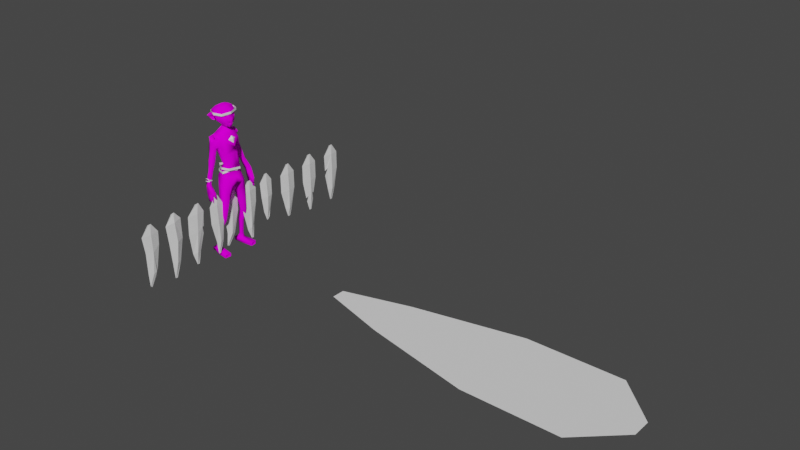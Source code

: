 # Source: Char6.blend  (saved by Blender 3.1.7; exported with 4.5.12 LTS)
import bpy
from mathutils import Matrix  # noqa: F401  (used for matrix-valued properties, if any)

bpy.ops.wm.read_factory_settings(use_empty=True)
scene = bpy.context.scene
scene.name = 'Scene'

# ---- collections
col_collection = bpy.data.collections.new('Collection'); scene.collection.children.link(col_collection)

# ---- images (referenced by path relative to the original .blend; pixels are not part of the script)
import os
ASSET_DIR = os.environ.get("B2B_ASSET_DIR", "")  # directory of the original .blend (textures are referenced by path, not embedded)
HERE = os.path.dirname(os.path.abspath(__file__))  # packed textures are extracted next to this script under _unpacked/

def load_image(name, relpath, width, height, colorspace="sRGB"):
    """Load a texture the original file referenced (path relative to the .blend, or extracted next to this script)."""
    p = next((c for c in (os.path.join(HERE, relpath), os.path.join(ASSET_DIR, relpath)) if relpath and os.path.exists(c)), "")
    if p:
        img = bpy.data.images.load(p, check_existing=True)
        img.name = name
    else:  # same state as the original file: an image datablock whose file is absent (Cycles renders it pink)
        img = bpy.data.images.new(name, width, height)
        img.source = "FILE"
        img.filepath = "//" + (relpath or name)
    img.colorspace_settings.name = colorspace
    return img
img_texmap_png = load_image('texmap.png', 'texmap.png', 1024, 1024, 'sRGB')

# ---- materials (node trees are filled in below, after node groups)
mat_material_001 = bpy.data.materials.new('Material.001')
mat_material_001.use_transparent_shadow = False
mat_material_001.roughness = 0.5
mat_material_001.specular_intensity = 0.0

# ---- material node trees
mat_material_001.use_nodes = True; mat_material_001.node_tree.nodes.clear()
_N = mat_material_001.node_tree.nodes; _L = mat_material_001.node_tree.links
n0 = _N.new('ShaderNodeOutputMaterial'); n0.name = 'Material Output'; n0.location = (300, 300)
n1 = _N.new('ShaderNodeBsdfPrincipled'); n1.name = 'Principled BSDF'; n1.location = (10, 300)
n1.distribution = 'GGX'
n1.subsurface_method = 'BURLEY'
n1.inputs[3].default_value = 1.45
n1.inputs[13].default_value = 0.0
n1.inputs[27].default_value = (0.0, 0.0, 0.0, 1.0)
n1.inputs[28].default_value = 1.0
n2 = _N.new('ShaderNodeTexImage'); n2.name = 'Image Texture'; n2.location = (-300, 600)
n2.image = img_texmap_png
_L.new(n1.outputs[0], n0.inputs[0])
_L.new(n2.outputs[0], n1.inputs[0])
n0.is_active_output = True

# ---- world
world_world = bpy.data.worlds.new('World'); scene.world = world_world
world_world.use_nodes = True; world_world.node_tree.nodes.clear()
_N = world_world.node_tree.nodes; _L = world_world.node_tree.links
n0 = _N.new('ShaderNodeOutputWorld'); n0.name = 'World Output'; n0.location = (300, 300)
n1 = _N.new('ShaderNodeBackground'); n1.name = 'Background'; n1.location = (10, 300)
n1.inputs[0].default_value = (0.05088, 0.05088, 0.05088, 1.0)
_L.new(n1.outputs[0], n0.inputs[0])
n0.is_active_output = True
world_world.color = (0.05088, 0.05088, 0.05088)
world_world.use_sun_shadow = False
world_world.sun_shadow_jitter_overblur = 0.0

# ---- meshes
me_cylinder = bpy.data.meshes.new('Cylinder')
me_cylinder.from_pydata([(0.0, 1.0, -1.0), (0.0, 1.0, 1.0), (0.866, 0.5, -1.0), (0.866, 0.5, 1.0), (0.866, -0.5, -1.0), (0.866, -0.5, 1.0), (-8.742e-08, -1.0, -1.0), (-8.742e-08, -1.0, 1.0), (-0.866, -0.5, -1.0), (-0.866, -0.5, 1.0), (-0.866, 0.5, -1.0), (-0.866, 0.5, 1.0)], [], [(0, 1, 3, 2), (2, 3, 5, 4), (4, 5, 7, 6), (6, 7, 9, 8), (3, 1, 11, 9, 7, 5), (8, 9, 11, 10), (10, 11, 1, 0), (0, 2, 4, 6, 8, 10)])
_uv = me_cylinder.uv_layers.new(name='UVMap')
_uv.uv.foreach_set('vector', [1.0, 0.5, 1.0, 1.0, 0.8333, 1.0, 0.8333, 0.5, 0.8333, 0.5, 0.8333, 1.0, 0.6667, 1.0, 0.6667, 0.5, 0.6667, 0.5, 0.6667, 1.0, 0.5, 1.0, 0.5, 0.5, 0.5, 0.5, 0.5, 1.0, 0.3333, 1.0, 0.3333, 0.5, 0.4578, 0.37, 0.25, 0.49, 0.04215, 0.37, 0.04215, 0.13, 0.25, 0.01, 0.4578, 0.13, 0.3333, 0.5, 0.3333, 1.0, 0.1667, 1.0, 0.1667, 0.5, 0.1667, 0.5, 0.1667, 1.0, -8.941e-08, 1.0, -8.941e-08, 0.5, 0.75, 0.49, 0.9578, 0.37, 0.9578, 0.13, 0.75, 0.01, 0.5422, 0.13, 0.5422, 0.37])
me_cylinder.use_remesh_fix_poles = True
me_cylinder.use_remesh_preserve_attributes = False
me_cylinder.use_mirror_vertex_groups = False
me_cylinder.update()
me_cylinder_002 = bpy.data.meshes.new('Cylinder.002')
me_cylinder_002.from_pydata([(-0.25, 9.934e-09, -1.046), (-0.25, 0.866, 0.1132), (0.2954, -4.967e-08, 0.1132), (-0.25, -0.866, 0.1132), (-0.25, 9.934e-09, 1.229)], [], [(3, 2, 0), (2, 1, 0), (3, 2, 4), (2, 1, 4)])
_uv = me_cylinder_002.uv_layers.new(name='UVMap')
_uv.uv.foreach_set('vector', [0.04215, 0.13, 0.4578, 0.13, 0.04215, 0.13, 0.4578, 0.13, 0.25, 0.49, 0.4578, 0.13, 0.04215, 0.13, 0.4578, 0.13, 0.04215, 0.13, 0.4578, 0.13, 0.25, 0.49, 0.4578, 0.13])
me_cylinder_002.use_remesh_fix_poles = True
me_cylinder_002.use_remesh_preserve_attributes = False
me_cylinder_002.use_mirror_vertex_groups = False
me_cylinder_002.update()
me_plane = bpy.data.meshes.new('Plane')
me_plane.from_pydata([(-3.06, -0.9491, 0.00567), (-3.06, 0.9491, 0.00567), (-1.06, 1.0, 0.0), (0.04063, -0.1874, 0.06052), (0.04063, 0.212, 0.06052), (-5.507, -0.3095, 0.0006094), (-5.232, 0.7095, 0.007403), (-6.693, 0.5851, -0.004866), (-6.623, 0.8436, -0.003142), (-3.06, -6.337e-15, 0.2173), (-1.06, 0.0, 0.1731), (0.04063, 0.01232, 0.06052), (-5.371, 0.1992, 0.1771), (-6.658, 0.7144, -0.004004), (-1.085, -0.9615, 0.04295), (-1.06, -0.3728, 0.1086), (-1.696, -0.9838, 0.001804)], [], [(9, 10, 2, 1), (9, 1, 6, 12), (12, 6, 8, 13), (5, 12, 13, 7), (0, 9, 12, 5), (2, 10, 11, 4), (10, 15, 14, 3, 11), (0, 16, 15, 10, 9)])
_uv = me_plane.uv_layers.new(name='UVMap')
_uv.uv.foreach_set('vector', [0.0, 0.5, 1.0, 0.5, 1.0, 1.0, 0.0, 1.0, 0.0, 0.5, 0.0, 1.0, 0.0, 1.0, 0.0, 0.5, 0.0, 0.5, 0.0, 1.0, 0.0, 1.0, 0.0, 0.5, 0.0, 0.0, 0.0, 0.5, 0.0, 0.5, 0.0, 0.0, 0.0, 0.0, 0.0, 0.5, 0.0, 0.5, 0.0, 0.0, 1.0, 1.0, 1.0, 0.5, 1.0, 0.5, 1.0, 1.0, 1.0, 0.5, 1.0, 0.3136, 1.0, 0.0, 1.0, 0.0, 1.0, 0.5, 0.0, 0.0, 0.6818, 0.0, 1.0, 0.3136, 1.0, 0.5, 0.0, 0.5])
me_plane.use_remesh_fix_poles = True
me_plane.use_remesh_preserve_attributes = False
me_plane.use_mirror_vertex_groups = False
me_plane.update()
me_plane_001 = bpy.data.meshes.new('Plane.001')
me_plane_001.from_pydata([(-1.0, -1.0, 0.0), (1.0, -1.0, 0.0), (-1.0, 1.0, 0.0), (1.0, 1.0, 0.0), (1.847, -0.1997, 0.0), (1.847, 0.1997, 0.0), (-3.266, -0.5278, 0.0), (-3.266, 0.5278, 0.0), (-4.644, -0.1339, 0.0), (-4.644, 0.1339, 0.0)], [], [(0, 1, 3, 2), (3, 1, 4, 5), (0, 2, 7, 6), (6, 7, 9, 8)])
_uv = me_plane_001.uv_layers.new(name='UVMap')
_uv.uv.foreach_set('vector', [0.0, 0.0, 1.0, 0.0, 1.0, 1.0, 0.0, 1.0, 1.0, 1.0, 1.0, 0.0, 1.0, 0.0, 1.0, 1.0, 0.0, 0.0, 0.0, 1.0, 0.0, 1.0, 0.0, 0.0, 0.0, 0.0, 0.0, 1.0, 0.0, 1.0, 0.0, 0.0])
me_plane_001.use_remesh_fix_poles = True
me_plane_001.use_remesh_preserve_attributes = False
me_plane_001.use_mirror_vertex_groups = False
me_plane_001.update()
me_torus = bpy.data.meshes.new('Torus')
me_torus.from_pydata([(0.72, 0.0, 0.2165), (0.72, 0.0, -0.2165), (0.5208, 0.6187, 0.3805), (0.5208, 0.6187, -0.05253), (6.606e-08, 0.875, 0.2165), (6.606e-08, 0.875, -0.2165), (-0.5208, 0.6187, 0.185), (-0.5208, 0.6187, -0.08403), (-0.72, 7.649e-08, 0.185), (-0.72, 7.649e-08, -0.248), (-0.5208, -0.6187, 0.2165), (-0.5208, -0.6187, -0.2165), (6.606e-08, -0.875, 0.2165), (6.606e-08, -0.875, -0.2165), (0.5208, -0.6187, 0.05594), (0.5208, -0.6187, -0.3771)], [], [(0, 2, 3, 1), (2, 4, 5, 3), (4, 6, 7, 5), (6, 8, 9, 7), (8, 10, 11, 9), (10, 12, 13, 11), (12, 14, 15, 13), (14, 0, 1, 15)])
_uv = me_torus.uv_layers.new(name='UVMap')
_uv.uv.foreach_set('vector', [0.5, 0.0, 0.625, 0.0, 0.625, 0.3333, 0.5, 0.3333, 0.625, 0.0, 0.75, 0.0, 0.75, 0.3333, 0.625, 0.3333, 0.75, 0.0, 0.875, 0.0, 0.875, 0.3333, 0.75, 0.3333, 0.875, 0.0, 1.0, 0.0, 1.0, 0.3333, 0.875, 0.3333, 0.0, 0.0, 0.125, 0.0, 0.125, 0.3333, 0.0, 0.3333, 0.125, 0.0, 0.25, 0.0, 0.25, 0.3333, 0.125, 0.3333, 0.25, 0.0, 0.375, 0.0, 0.375, 0.3333, 0.25, 0.3333, 0.375, 0.0, 0.5, 0.0, 0.5, 0.3333, 0.375, 0.3333])
me_torus.use_remesh_fix_poles = True
me_torus.use_remesh_preserve_attributes = False
me_torus.update()
me_torus_002 = bpy.data.meshes.new('Torus.002')
me_torus_002.from_pydata([(0.4944, 0.02754, 1.391), (0.4944, 0.02754, 0.9576), (0.6275, 0.1568, 1.509), (0.6275, 0.1568, 1.076), (0.06281, 0.7255, 0.8302), (0.06281, 0.7255, 0.3972), (-0.7002, 0.4911, 0.5977), (-0.7002, 0.4911, 0.1647), (-0.875, 7.649e-08, 0.2165), (-0.875, 7.649e-08, -0.2165), (-0.6187, -0.6187, 0.2165), (-0.6187, -0.6187, -0.2165), (6.606e-08, -0.875, 0.2165), (6.606e-08, -0.875, -0.2165), (0.6854, -0.5907, 0.78), (0.6854, -0.5907, 0.347), (0.5487, -0.8661, 1.501), (0.5487, -0.8661, 1.068), (-0.04081, -0.8662, 1.931), (-0.04081, -0.8662, 1.498), (-0.7818, -0.5561, 1.535), (-0.7818, -0.5561, 1.102), (-0.6134, 0.516, 0.315), (-0.6134, 0.516, -0.118), (-0.3946, 0.5603, 0.2956), (-0.3946, 0.5603, -0.1374), (0.2897, 0.1653, 1.479), (0.2897, 0.1653, 1.046)], [], [(2, 4, 5, 3), (4, 6, 7, 5), (6, 8, 9, 7), (8, 10, 11, 9), (10, 12, 13, 11), (12, 14, 15, 13), (14, 0, 1, 15), (2, 3, 17, 16), (16, 17, 19, 18), (18, 19, 21, 20), (20, 21, 23, 22), (22, 23, 25, 24), (1, 0, 26, 27)])
_uv = me_torus_002.uv_layers.new(name='UVMap')
_uv.uv.foreach_set('vector', [0.625, 0.0, 0.75, 0.0, 0.75, 0.3333, 0.625, 0.3333, 0.75, 0.0, 0.875, 0.0, 0.875, 0.3333, 0.75, 0.3333, 0.875, 0.0, 1.0, 0.0, 1.0, 0.3333, 0.875, 0.3333, 0.0, 0.0, 0.125, 0.0, 0.125, 0.3333, 0.0, 0.3333, 0.125, 0.0, 0.25, 0.0, 0.25, 0.3333, 0.125, 0.3333, 0.25, 0.0, 0.375, 0.0, 0.375, 0.3333, 0.25, 0.3333, 0.375, 0.0, 0.5, 0.0, 0.5, 0.3333, 0.375, 0.3333, 0.625, 0.0, 0.625, 0.3333, 0.625, 0.3333, 0.625, 0.0, 0.625, 0.0, 0.625, 0.3333, 0.625, 0.3333, 0.625, 0.0, 0.625, 0.0, 0.625, 0.3333, 0.625, 0.3333, 0.625, 0.0, 0.625, 0.0, 0.625, 0.3333, 0.625, 0.3333, 0.625, 0.0, 0.625, 0.0, 0.625, 0.3333, 0.625, 0.3333, 0.625, 0.0, 0.5, 0.3333, 0.5, 0.0, 0.5, 0.0, 0.5, 0.3333])
me_torus_002.use_remesh_fix_poles = True
me_torus_002.use_remesh_preserve_attributes = False
me_torus_002.update()
me_plane_002 = bpy.data.meshes.new('Plane.002')
me_plane_002.from_pydata([(-2.705, -0.933, -0.01685), (-1.06, -1.0, 0.0), (-3.414, 0.937, 0.01689), (-1.06, 1.0, 0.0), (0.04063, -0.1874, 0.06052), (0.04063, 0.212, 0.06052), (-5.073, -0.4614, -0.01186), (-5.578, 0.4656, 0.01191), (-6.697, -0.2735, 1.36e-07), (-6.697, -0.005717, 1.36e-07), (-3.06, -0.001981, 0.2229), (-1.06, 0.0, 0.1731), (0.04063, 0.01232, 0.06052), (-5.325, -0.002097, 0.1731), (-6.697, -0.1396, 1.36e-07)], [], [(10, 11, 3, 2), (11, 1, 4, 12), (10, 2, 7, 13), (13, 7, 9, 14), (6, 13, 14, 8), (0, 10, 13, 6), (3, 11, 12, 5), (0, 1, 11, 10)])
_uv = me_plane_002.uv_layers.new(name='UVMap')
_uv.uv.foreach_set('vector', [0.0, 0.5, 1.0, 0.5, 1.0, 1.0, 0.0, 1.0, 1.0, 0.5, 1.0, 0.0, 1.0, 0.0, 1.0, 0.5, 0.0, 0.5, 0.0, 1.0, 0.0, 1.0, 0.0, 0.5, 0.0, 0.5, 0.0, 1.0, 0.0, 1.0, 0.0, 0.5, 0.0, 0.0, 0.0, 0.5, 0.0, 0.5, 0.0, 0.0, 0.0, 0.0, 0.0, 0.5, 0.0, 0.5, 0.0, 0.0, 1.0, 1.0, 1.0, 0.5, 1.0, 0.5, 1.0, 1.0, 0.0, 0.0, 1.0, 0.0, 1.0, 0.5, 0.0, 0.5])
me_plane_002.use_remesh_fix_poles = True
me_plane_002.use_remesh_preserve_attributes = False
me_plane_002.use_mirror_vertex_groups = False
me_plane_002.update()
me_plane_003 = bpy.data.meshes.new('Plane.003')
me_plane_003.from_pydata([(-3.152, -0.8992, 0.1022), (-1.06, -1.0, 0.0), (-3.152, 0.8815, 0.04279), (-1.06, 1.0, 0.0), (0.04063, -0.1874, 0.06052), (0.04063, 0.212, 0.06052), (-5.325, -0.5278, 0.0), (-5.325, 0.5278, 0.0), (-6.196, -0.2713, 0.04901), (-6.55, 0.1144, 0.02237), (-3.152, 9.988e-08, 0.3251), (-1.06, 0.0, 0.1731), (0.04063, 0.01232, 0.06052), (-5.325, 0.0, 0.1731), (-6.55, -0.01946, 0.02237)], [], [(10, 11, 3, 2), (11, 1, 4, 12), (10, 2, 7, 13), (13, 7, 9, 14), (6, 13, 14, 8), (0, 10, 13, 6), (3, 11, 12, 5), (0, 1, 11, 10)])
_uv = me_plane_003.uv_layers.new(name='UVMap')
_uv.uv.foreach_set('vector', [0.0, 0.5, 1.0, 0.5, 1.0, 1.0, 0.0, 1.0, 1.0, 0.5, 1.0, 0.0, 1.0, 0.0, 1.0, 0.5, 0.0, 0.5, 0.0, 1.0, 0.0, 1.0, 0.0, 0.5, 0.0, 0.5, 0.0, 1.0, 0.0, 1.0, 0.0, 0.5, 0.0, 0.0, 0.0, 0.5, 0.0, 0.5, 0.0, 0.0, 0.0, 0.0, 0.0, 0.5, 0.0, 0.5, 0.0, 0.0, 1.0, 1.0, 1.0, 0.5, 1.0, 0.5, 1.0, 1.0, 0.0, 0.0, 1.0, 0.0, 1.0, 0.5, 0.0, 0.5])
me_plane_003.use_remesh_fix_poles = True
me_plane_003.use_remesh_preserve_attributes = False
me_plane_003.use_mirror_vertex_groups = False
me_plane_003.update()
me_plane_004 = bpy.data.meshes.new('Plane.004')
me_plane_004.from_pydata([(-3.06, -1.059, 5.797e-08), (-1.06, -1.0, 0.0), (-3.06, 0.9407, 5.797e-08), (-1.06, 1.0, 0.0), (0.04063, -0.2462, 0.06052), (0.04063, 0.1532, 0.06052), (-5.325, -0.7412, 2.086e-07), (-5.325, 0.3144, 2.086e-07), (-6.703, -0.1339, 0.0), (-6.703, 0.1339, 0.0), (-3.06, -0.05931, 0.223), (-1.06, 0.0, 0.1731), (0.04063, -0.04655, 0.06052), (-5.325, -0.2134, 0.1731), (-6.703, 0.0, 0.0)], [], [(10, 11, 3, 2), (11, 1, 4, 12), (10, 2, 7, 13), (13, 7, 9, 14), (6, 13, 14, 8), (0, 10, 13, 6), (3, 11, 12, 5), (0, 1, 11, 10)])
_uv = me_plane_004.uv_layers.new(name='UVMap')
_uv.uv.foreach_set('vector', [0.0, 0.5, 1.0, 0.5, 1.0, 1.0, 0.0, 1.0, 1.0, 0.5, 1.0, 0.0, 1.0, 0.0, 1.0, 0.5, 0.0, 0.5, 0.0, 1.0, 0.0, 1.0, 0.0, 0.5, 0.0, 0.5, 0.0, 1.0, 0.0, 1.0, 0.0, 0.5, 0.0, 0.0, 0.0, 0.5, 0.0, 0.5, 0.0, 0.0, 0.0, 0.0, 0.0, 0.5, 0.0, 0.5, 0.0, 0.0, 1.0, 1.0, 1.0, 0.5, 1.0, 0.5, 1.0, 1.0, 0.0, 0.0, 1.0, 0.0, 1.0, 0.5, 0.0, 0.5])
me_plane_004.use_remesh_fix_poles = True
me_plane_004.use_remesh_preserve_attributes = False
me_plane_004.use_mirror_vertex_groups = False
me_plane_004.update()
me_plane_005 = bpy.data.meshes.new('Plane.005')
me_plane_005.from_pydata([(-1.06, -1.111, 1.088e-07), (-3.06, 1.001, -1.292e-09), (-1.06, 0.9295, 6.894e-08), (0.04063, -0.4661, 0.06052), (0.04063, -0.04629, 0.06052), (-5.325, -0.3153, -2.077e-07), (-5.325, 0.7058, -1.739e-07), (-6.703, -0.01189, -1.193e-07), (-6.703, 0.2438, -1.075e-07), (-3.06, 0.001871, 0.223), (-1.06, -0.154, 0.1731), (0.04063, -0.261, 0.06052), (-5.325, 0.2049, 0.1731), (-6.703, 0.1173, -1.147e-07), (-2.758, -0.9766, -0.0004909), (-2.732, -0.7072, 0.09907), (-3.516, -0.8817, -2.275e-08)], [], [(9, 10, 2, 1), (10, 0, 3, 11), (9, 1, 6, 12), (12, 6, 8, 13), (5, 12, 13, 7), (2, 10, 11, 4), (16, 15, 9, 12, 5), (15, 14, 0, 10, 9)])
_uv = me_plane_005.uv_layers.new(name='UVMap')
_uv.uv.foreach_set('vector', [0.0, 0.5, 1.0, 0.5, 1.0, 1.0, 0.0, 1.0, 1.0, 0.5, 1.0, 0.0, 1.0, 0.0, 1.0, 0.5, 0.0, 0.5, 0.0, 1.0, 0.0, 1.0, 0.0, 0.5, 0.0, 0.5, 0.0, 1.0, 0.0, 1.0, 0.0, 0.5, 0.0, 0.0, 0.0, 0.5, 0.0, 0.5, 0.0, 0.0, 1.0, 1.0, 1.0, 0.5, 1.0, 0.5, 1.0, 1.0, 0.0, 0.0, 0.0, 0.2273, 0.0, 0.5, 0.0, 0.5, 0.0, 0.0, 0.0, 0.2273, 0.2329, 0.0, 1.0, 0.0, 1.0, 0.5, 0.0, 0.5])
me_plane_005.use_remesh_fix_poles = True
me_plane_005.use_remesh_preserve_attributes = False
me_plane_005.use_mirror_vertex_groups = False
me_plane_005.update()
me_plane_006 = bpy.data.meshes.new('Plane.006')
me_plane_006.from_pydata([(-3.049, -1.019, 0.0008511), (-0.722, -0.9772, 0.01367), (-3.239, 0.7304, -0.001878), (-1.045, 0.981, 0.001021), (0.1755, -0.1783, 0.06598), (0.1227, 0.2176, 0.06384), (-5.526, -0.5278, 1.518e-08), (-5.528, 0.5265, -9.137e-06), (-7.348, 0.08882, -0.0389), (-7.348, 0.3566, -0.0389), (-3.167, -0.1649, 0.3063), (-0.8527, 0.01032, 0.2608), (0.1498, 0.01969, 0.06494), (-5.541, 1.594e-14, 0.1731), (-7.348, 0.2227, -0.0389)], [], [(10, 11, 3, 2), (11, 1, 4, 12), (10, 2, 7, 13), (13, 7, 9, 14), (6, 13, 14, 8), (0, 10, 13, 6), (3, 11, 12, 5), (0, 1, 11, 10)])
_uv = me_plane_006.uv_layers.new(name='UVMap')
_uv.uv.foreach_set('vector', [0.0, 0.5, 1.0, 0.5, 1.0, 1.0, 0.0, 1.0, 1.0, 0.5, 1.0, 0.0, 1.0, 0.0, 1.0, 0.5, 0.0, 0.5, 0.0, 1.0, 0.0, 1.0, 0.0, 0.5, 0.0, 0.5, 0.0, 1.0, 0.0, 1.0, 0.0, 0.5, 0.0, 0.0, 0.0, 0.5, 0.0, 0.5, 0.0, 0.0, 0.0, 0.0, 0.0, 0.5, 0.0, 0.5, 0.0, 0.0, 1.0, 1.0, 1.0, 0.5, 1.0, 0.5, 1.0, 1.0, 0.0, 0.0, 1.0, 0.0, 1.0, 0.5, 0.0, 0.5])
me_plane_006.use_remesh_fix_poles = True
me_plane_006.use_remesh_preserve_attributes = False
me_plane_006.use_mirror_vertex_groups = False
me_plane_006.update()
me_plane_007 = bpy.data.meshes.new('Plane.007')
me_plane_007.from_pydata([(-3.06, -1.0, 0.0), (-1.06, -1.0, 0.0), (-3.06, 1.0, 0.0), (-1.06, 1.0, 0.0), (0.04063, -0.1874, 0.06052), (0.04063, 0.212, 0.06052), (-5.236, -0.4532, 0.01223), (-5.236, 0.4532, 0.01223), (-6.219, -0.1339, -3.654e-08), (-6.219, 0.1339, -3.654e-08), (-3.06, 0.0, 0.223), (-1.06, 0.0, 0.1731), (0.04063, 0.01232, 0.06052), (-5.236, -1.148e-14, 0.1609), (-6.219, -3.571e-14, -3.654e-08)], [], [(10, 11, 3, 2), (11, 1, 4, 12), (10, 2, 7, 13), (13, 7, 9, 14), (6, 13, 14, 8), (0, 10, 13, 6), (3, 11, 12, 5), (0, 1, 11, 10)])
_uv = me_plane_007.uv_layers.new(name='UVMap')
_uv.uv.foreach_set('vector', [0.0, 0.5, 1.0, 0.5, 1.0, 1.0, 0.0, 1.0, 1.0, 0.5, 1.0, 0.0, 1.0, 0.0, 1.0, 0.5, 0.0, 0.5, 0.0, 1.0, 0.0, 1.0, 0.0, 0.5, 0.0, 0.5, 0.0, 1.0, 0.0, 1.0, 0.0, 0.5, 0.0, 0.0, 0.0, 0.5, 0.0, 0.5, 0.0, 0.0, 0.0, 0.0, 0.0, 0.5, 0.0, 0.5, 0.0, 0.0, 1.0, 1.0, 1.0, 0.5, 1.0, 0.5, 1.0, 1.0, 0.0, 0.0, 1.0, 0.0, 1.0, 0.5, 0.0, 0.5])
me_plane_007.use_remesh_fix_poles = True
me_plane_007.use_remesh_preserve_attributes = False
me_plane_007.use_mirror_vertex_groups = False
me_plane_007.update()
me_plane_008 = bpy.data.meshes.new('Plane.008')
me_plane_008.from_pydata([(-3.06, -1.0, 0.0), (-1.06, -1.0, 0.0), (-3.06, 1.0, 0.0), (-1.06, 1.0, 0.0), (0.04063, -0.1874, 0.06052), (0.04063, 0.212, 0.06052), (-6.703, -0.1339, 0.0), (-6.703, 0.1339, 0.0), (-3.06, 0.0, 0.223), (-1.06, 0.0, 0.1731), (0.04063, 0.01232, 0.06052), (-5.325, 0.0, 0.1731), (-6.703, 0.0, 0.0), (-4.767, -0.5394, 0.03537), (-4.58, -0.2509, 0.1441), (-5.539, -0.4668, 0.0), (-5.539, 0.4668, 0.0), (-4.898, 0.3286, 0.104), (-5.108, 0.5731, 0.0)], [], [(8, 9, 3, 2), (9, 1, 4, 10), (11, 17, 16, 7, 12), (8, 2, 18, 17, 11), (15, 14, 11, 12, 6), (3, 9, 10, 5), (0, 1, 9, 8), (0, 8, 11, 14, 13)])
_uv = me_plane_008.uv_layers.new(name='UVMap')
_uv.uv.foreach_set('vector', [0.0, 0.5, 1.0, 0.5, 1.0, 1.0, 0.0, 1.0, 1.0, 0.5, 1.0, 0.0, 1.0, 0.0, 1.0, 0.5, 0.0, 0.5, 0.0, 0.8003, 0.0, 1.0, 0.0, 1.0, 0.0, 0.5, 0.0, 0.5, 0.0, 1.0, 0.0, 1.0, 0.0, 0.8003, 0.0, 0.5, 0.0, 0.0, 0.0, 0.1997, 0.0, 0.5, 0.0, 0.5, 0.0, 0.0, 1.0, 1.0, 1.0, 0.5, 1.0, 0.5, 1.0, 1.0, 0.0, 0.0, 1.0, 0.0, 1.0, 0.5, 0.0, 0.5, 0.0, 0.0, 0.0, 0.5, 0.0, 0.5, 0.0, 0.1997, 0.0, 0.0])
me_plane_008.use_remesh_fix_poles = True
me_plane_008.use_remesh_preserve_attributes = False
me_plane_008.use_mirror_vertex_groups = False
me_plane_008.update()
me_plane_009 = bpy.data.meshes.new('Plane.009')
me_plane_009.from_pydata([(-2.476, -0.9265, 0.02761), (-1.06, -1.0, 0.0), (-2.89, 0.7347, 0.0007869), (-1.06, 1.0, 0.0), (0.04063, -0.1874, 0.06052), (0.04063, 0.212, 0.06052), (-5.325, 0.6749, -1.437e-07), (-6.786, 0.364, -0.04394), (-6.62, 0.5729, -0.02146), (-2.985, -0.03888, 0.2261), (-1.06, 0.0, 0.1731), (0.04063, 0.01232, 0.06052), (-5.325, 0.1502, 0.1731), (-6.703, 0.4684, -0.0327), (-5.152, -0.4572, -0.004319), (-5.188, -0.2366, 0.1414), (-5.699, -0.2709, -1.468e-07)], [], [(9, 10, 3, 2), (10, 1, 4, 11), (9, 2, 6, 12), (12, 6, 8, 13), (16, 15, 12, 13, 7), (3, 10, 11, 5), (0, 1, 10, 9), (0, 9, 12, 15, 14)])
_uv = me_plane_009.uv_layers.new(name='UVMap')
_uv.uv.foreach_set('vector', [0.0, 0.5, 1.0, 0.5, 1.0, 1.0, 0.0, 1.0, 1.0, 0.5, 1.0, 0.0, 1.0, 0.0, 1.0, 0.5, 0.0, 0.5, 0.0, 1.0, 0.0, 1.0, 0.0, 0.5, 0.0, 0.5, 0.0, 1.0, 0.0, 1.0, 0.0, 0.5, 0.0, 0.0, 0.0, 0.3495, 0.0, 0.5, 0.0, 0.5, 0.0, 0.0, 1.0, 1.0, 1.0, 0.5, 1.0, 0.5, 1.0, 1.0, 0.0, 0.0, 1.0, 0.0, 1.0, 0.5, 0.0, 0.5, 0.0, 0.0, 0.0, 0.5, 0.0, 0.5, 0.0, 0.3495, 0.0, 0.0])
me_plane_009.use_remesh_fix_poles = True
me_plane_009.use_remesh_preserve_attributes = False
me_plane_009.use_mirror_vertex_groups = False
me_plane_009.update()
me_plane_010 = bpy.data.meshes.new('Plane.010')
me_plane_010.from_pydata([(-3.06, -1.0, 0.0), (-1.06, -1.0, 0.0), (-1.06, 1.0, 0.0), (0.04063, -0.1874, 0.06052), (0.04063, 0.212, 0.06052), (-5.325, -0.5278, 0.0), (-5.325, 0.5278, 0.0), (-6.703, -0.1339, -0.0788), (-6.703, 0.1339, -0.0788), (-3.06, 0.0, 0.223), (-1.06, 0.0, 0.1731), (0.04063, 0.01232, 0.06052), (-5.325, 0.0, 0.1731), (-6.703, -7.703e-08, -0.0788), (-3.465, 0.9155, 0.0), (-2.606, 0.5725, 0.1015), (-2.861, 0.9281, 0.00101)], [], [(9, 15, 14, 6, 12), (10, 1, 3, 11), (12, 6, 8, 13), (5, 12, 13, 7), (0, 9, 12, 5), (2, 10, 11, 4), (0, 1, 10, 9), (9, 10, 2, 16, 15)])
_uv = me_plane_010.uv_layers.new(name='UVMap')
_uv.uv.foreach_set('vector', [0.0, 0.5, 0.0, 0.7978, 0.0, 1.0, 0.0, 1.0, 0.0, 0.5, 1.0, 0.5, 1.0, 0.0, 1.0, 0.0, 1.0, 0.5, 0.0, 0.5, 0.0, 1.0, 0.0, 1.0, 0.0, 0.5, 0.0, 0.0, 0.0, 0.5, 0.0, 0.5, 0.0, 0.0, 0.0, 0.0, 0.0, 0.5, 0.0, 0.5, 0.0, 0.0, 1.0, 1.0, 1.0, 0.5, 1.0, 0.5, 1.0, 1.0, 0.0, 0.0, 1.0, 0.0, 1.0, 0.5, 0.0, 0.5, 0.0, 0.5, 1.0, 0.5, 1.0, 1.0, 0.2072, 1.0, 0.0, 0.7978])
me_plane_010.use_remesh_fix_poles = True
me_plane_010.use_remesh_preserve_attributes = False
me_plane_010.use_mirror_vertex_groups = False
me_plane_010.update()
me_torus_003 = bpy.data.meshes.new('Torus.003')
me_torus_003.from_pydata([(0.509, -0.04896, 0.6612), (0.509, -0.04896, 0.3392), (0.5679, 0.07415, 0.7856), (0.5679, 0.07415, 0.4636), (0.1448, 0.4433, 0.6763), (0.1448, 0.4433, 0.3544), (-0.3498, 0.2197, 0.714), (-0.3498, 0.2197, 0.392), (-0.5292, -0.04222, 0.6606), (-0.5292, -0.04222, 0.3386), (-0.343, -0.5023, 0.4767), (-0.343, -0.5023, 0.1548), (0.1163, -0.6928, 0.4492), (0.1163, -0.6928, 0.1272), (0.4079, -0.4237, 0.7663), (0.4079, -0.4237, 0.4443), (0.4749, -0.5708, 0.9834), (0.4749, -0.5708, 0.6615), (0.07044, -0.6865, 1.077), (0.07044, -0.6865, 0.7555), (-0.384, -0.3976, 1.202), (-0.384, -0.3976, 0.88), (-0.2752, 0.2383, 0.9256), (-0.2752, 0.2383, 0.6036), (-0.1125, 0.2712, 0.9112), (-0.1125, 0.2712, 0.5892), (0.4064, 0.0776, 0.7465), (0.4064, 0.0776, 0.4245)], [], [(2, 4, 5, 3), (4, 6, 7, 5), (6, 8, 9, 7), (8, 10, 11, 9), (10, 12, 13, 11), (12, 14, 15, 13), (14, 0, 1, 15), (2, 3, 17, 16), (16, 17, 19, 18), (18, 19, 21, 20), (20, 21, 23, 22), (22, 23, 25, 24), (1, 0, 26, 27)])
_uv = me_torus_003.uv_layers.new(name='UVMap')
_uv.uv.foreach_set('vector', [0.625, 0.0, 0.75, 0.0, 0.75, 0.3333, 0.625, 0.3333, 0.75, 0.0, 0.875, 0.0, 0.875, 0.3333, 0.75, 0.3333, 0.875, 0.0, 1.0, 0.0, 1.0, 0.3333, 0.875, 0.3333, 0.0, 0.0, 0.125, 0.0, 0.125, 0.3333, 0.0, 0.3333, 0.125, 0.0, 0.25, 0.0, 0.25, 0.3333, 0.125, 0.3333, 0.25, 0.0, 0.375, 0.0, 0.375, 0.3333, 0.25, 0.3333, 0.375, 0.0, 0.5, 0.0, 0.5, 0.3333, 0.375, 0.3333, 0.625, 0.0, 0.625, 0.3333, 0.625, 0.3333, 0.625, 0.0, 0.625, 0.0, 0.625, 0.3333, 0.625, 0.3333, 0.625, 0.0, 0.625, 0.0, 0.625, 0.3333, 0.625, 0.3333, 0.625, 0.0, 0.625, 0.0, 0.625, 0.3333, 0.625, 0.3333, 0.625, 0.0, 0.625, 0.0, 0.625, 0.3333, 0.625, 0.3333, 0.625, 0.0, 0.5, 0.3333, 0.5, 0.0, 0.5, 0.0, 0.5, 0.3333])
me_torus_003.use_remesh_fix_poles = True
me_torus_003.use_remesh_preserve_attributes = False
me_torus_003.update()
me_cube = bpy.data.meshes.new('Cube')
me_cube.from_pydata([(2.168, 4.219, -36.75), (0.7023, 3.363, -35.59), (2.889, 4.175, -36.74), (1.584, 3.289, -35.55), (3.308, 2.048, -31.62), (5.747, 2.263, -30.17), (-4.536, 2.421, -30.23), (-2.126, 1.993, -31.73), (1.708, 0.6978, -32.6), (-1.177, 0.6784, -32.67), (-3.17, 3.978, -10.18), (-5.123, 3.131, -10.72), (-4.432, 3.226, -9.409), (-5.614, 2.273, -20.75), (-5.559, 1.78, -23.5), (-2.447, 1.867, -23.54), (1.033, 1.071, -23.47), (1.889, 2.586, -20.73), (-5.31, 2.093, -26.55), (-5.572, 2.231, -28.3), (1.643, 2.264, -26.69), (3.913, 2.577, -28.55), (0.3799, 2.845, -27.98), (0.7036, 3.043, -19.03), (2.981, 1.96, -18.87), (-5.351, 3.043, -19.03), (-7.604, 1.862, -18.98), (0.7788, 2.99, -6.584), (3.037, 3.16, -6.758), (4.033, 3.54, -2.325), (1.769, 3.296, -2.309), (0.1901, 4.081, -6.637), (-0.7317, 3.499, -6.524), (1.96, 4.252, -2.303), (-2.843, 2.33, -9.998), (-0.74, 3.607, -14.32), (-4.096, 3.69, -14.22), (-0.2205, 3.531, -10.17), (0.03211, 2.795, -10.09), (-3.881, 1.605, -13.99), (0.1429, 2.051, -14.11), (2.636, 3.95, -6.787), (4.022, 3.826, -2.34), (-0.2738, 3.448, -17.5), (-4.444, 3.476, -17.47), (1.055, 1.936, -16.84), (-5.239, 0.8272, -16.81), (0.1963, 1.153, -16.85), (-6.342, 2.198, -16.74), (-6.225, 2.622, -14.02), (-1.393, 2.585, -28.48), (1.529, 3.163, -1.335), (1.81, 4.535, -1.359), (5.262, 4.237, -0.9655), (5.202, 3.032, -0.9477), (1.901, 4.693, 0.02969), (5.399, 3.997, 0.02969), (1.622, 3.19, 0.02969), (5.352, 3.166, 0.02969), (-6.929, 3.501, 0.02969), (-6.929, 3.501, -0.8406), (-6.365, 5.14, -0.8406), (-6.365, 5.14, 0.02969), (4.259, 1.169, -37.66), (5.039, 0.9729, -35.67), (-0.5109, 2.459, -35.26), (-0.3045, 2.606, -37.75), (3.207, 2.679, -37.71), (2.657, 1.522, -38.37), (-1.229, 1.914, -34.66), (-0.3697, 1.579, -38.5), (1.065, 1.002, -33.92), (4.142, 0.9869, -34.87), (-1.555, 1.027, -33.67), (1.281, 1.836, -34.63), (1.711, 2.087, -35.13), (-1.829, 2.393, -26.63), (-1.981, 2.707, -30.43), (1.133, 2.972, -31.85), (4.935, 3.157, -30.62), (-1.634, 5.925, -19.57), (-2.831, 5.928, -17.73), (-4.335, 5.763, -17.81), (1.542, 4.33, -28.95), (-0.7529, 4.173, -26.85), (-0.8522, 4.64, -25.41), (1.576, 5.141, -25.52), (1.562, 4.744, -26.97), (-0.8098, 5.337, -23.07), (0.6803, 5.802, -23.13), (0.1778, 3.343, -26.61), (-0.06891, 3.713, -25.18), (3.465, 3.334, -26.57), (3.763, 4.215, -26.81), (4.412, 3.87, -28.42), (3.388, 4.837, -24.69), (3.507, 4.515, -25.7), (2.68, 3.747, -25.18), (-0.383, 4.715, -22.93), (-0.7147, 3.616, -28.44), (1.534, 4.599, -22.82), (2.13, 5.354, -22.97), (0.9552, 6.731, -20.33), (1.253, 5.753, -20.01), (-1.529, 6.017, -20.25), (-1.963, 6.691, -20.45), (1.437, 6.355, -17.7), (0.7554, 6.437, -16.5), (-3.209, 6.122, -16.44), (0.3373, 6.982, -19.58), (-2.553, 6.808, -19.64), (-4.04, 6.804, -17.8), (0.7506, 6.814, -17.71), (1.159, 6.037, -19.45), (-4.307, 6.699, -16.46), (-3.203, 6.164, -15.43), (-4.139, 6.621, -15.38), (0.2449, 6.779, -16.51), (-0.4576, 6.748, -15.59), (-0.1056, 6.531, -15.61), (-5.545, 6.33, -17.82), (-3.894, 5.998, -16.6), (-4.596, 6.317, -16.6), (-5.47, 6.206, -16.67), (-4.767, 5.841, -16.66), (-4.227, 6.538, -17.37), (-5.386, 6.228, -17.41), (-4.454, 5.791, -17.5), (-3.294, 5.978, -17.43), (1.02, 0.5082, -33.55), (-1.039, 0.5166, -33.45), (7.362, 4.219, -1.016), (7.302, 3.013, -0.9984), (7.498, 3.979, -0.02103), (7.452, 3.148, -0.02103), (-1.651, 3.493, -30.86), (0.9756, 3.341, -31.83), (3.919, 3.779, -31.01), (1.302, 4.147, -29.69), (-0.909, 3.559, -30.84), (1.019, 3.447, -31.55), (3.18, 3.768, -30.95), (1.251, 4.032, -30.02), (-0.8277, 3.341, -30.76), (1.1, 3.229, -31.47), (3.262, 3.551, -30.87), (1.332, 3.815, -29.94), (-6.837, 3.767, -0.1119), (-6.837, 3.767, -0.6991), (-6.457, 4.873, -0.6991), (-6.457, 4.873, -0.1119), (7.376, 4.014, -0.8529), (7.335, 3.201, -0.8409), (7.467, 3.852, -0.1814), (7.436, 3.291, -0.1814), (-6.645, 3.757, -0.1119), (-6.645, 3.757, -0.6991), (-6.264, 4.862, -0.6991), (-6.264, 4.862, -0.1119), (7.182, 4.016, -0.8482), (7.141, 3.203, -0.8362), (7.274, 3.854, -0.1768), (7.242, 3.293, -0.1768), (5.487, 0.0, -30.26), (4.039, 0.0, -31.82), (-5.228, 0.0, -31.83), (2.791, 0.0, -32.8), (-7.227, 0.0, -23.4), (-7.495, 0.0, -20.69), (2.886, 0.0, -20.69), (1.603, 0.0, -23.42), (-8.27, 0.0, -28.38), (-7.265, 0.0, -26.85), (5.236, 0.0, -28.44), (1.049, 0.0, -17.88), (-7.074, 0.0, -17.88), (5.109, 0.0, -35.71), (4.173, 0.0, -37.73), (-5.392, 0.0, -37.7), (1.741, 0.0, -38.65), (-0.9134, 0.0, -38.75), (2.995, 0.0, -34.09), (4.23, 0.0, -35.05), (-3.031, 0.0, -38.65), (3.947, 0.0, -26.64), (2.467, 0.0, -33.61), (-5.383, 1.235, -30.36), (-5.337, 0.0, -31.52), (-7.524, 0.0, -29.03), (4.534, 0.0, -37.13), (4.617, 1.197, -37.08), (-1.196, 2.818, -36.98), (3.241, 2.695, -37.21), (1.569, 3.855, -36.38), (2.493, 3.851, -36.32), (4.824, 1.057, -36.41), (3.155, 2.487, -36.31), (4.773, 0.0, -36.47), (-0.6733, 2.683, -36.36), (-4.534, 1.129, -37.66), (-2.638, 2.213, -37.69), (-3.301, 2.108, -35.54), (-5.21, 1.48, -35.4), (-2.522, 0.9538, -33.63), (-4.405, 0.6576, -33.49), (-3.198, 1.689, -34.62), (-3.128, 0.413, -38.57), (-2.209, 1.869, -38.3), (-2.945, 2.29, -36.44), (-5.107, 1.48, -35.85), (-4.145, 1.926, -36.45), (-5.256, 1.18, -36.64), (-4.735, 0.9751, -34.07), (-2.838, 1.317, -34.14), (-5.809, 0.6409, -36.6), (-6.278, 0.4221, -36.0), (-0.08594, 2.616, -35.72), (0.7238, 3.188, -35.93), (1.367, 3.545, -36.45), (-0.1392, 2.78, -36.46), (0.2913, 2.622, -36.17), (1.077, 3.148, -36.32), (1.905, 3.595, -36.71), (0.4469, 2.914, -37.0), (-4.673, 1.374, -36.03), (-4.051, 1.773, -36.31), (-5.117, 1.151, -36.49), (-5.723, 0.6154, -36.03), (-5.578, 0.7242, -36.4), (-5.112, 1.309, -34.63), (-6.179, 0.6333, -35.53), (-6.248, 0.5073, -34.58), (-6.293, 0.4656, -34.55), (-5.74, 0.8866, -34.61), (-5.274, 0.7912, -34.47), (-5.93, 0.2765, -34.56), (-6.01, 0.2556, -34.45), (-4.592, 0.7912, -34.64), (-5.175, 0.2765, -34.85), (-5.641, 0.2556, -34.14), (-3.709, 0.4518, -34.33), (-3.845, 0.3312, -34.38), (-3.955, 0.3266, -34.21), (2.637, 0.0, -33.2), (1.364, 0.447, -33.07), (-1.108, 0.4415, -33.06), (-5.688, 0.0, -36.84), (-6.201, 0.0, -36.11), (-6.355, 0.0, -35.61), (-6.43, 0.0, -34.57), (-6.442, 0.0, -34.53), (-5.93, 0.0, -34.56), (-6.01, 0.0, -34.45), (-5.175, 0.0, -34.85), (-5.641, 0.0, -34.14), (-3.845, 0.0, -34.38), (-3.955, 0.0, -34.21), (-1.904, 0.3118, -32.63), (-2.051, 0.0, -32.62), (-2.451, 0.0, -32.44), (-3.682, 0.0, -32.27), (-2.41, 0.5692, -32.35), (-5.563, 0.0, -33.3), (-5.563, 0.2946, -33.3), (-1.404, 1.445, -34.14), (0.3115, 1.409, -34.22), (-2.824, 0.2633, -33.62), (-2.824, 0.0, -33.62), (-2.145, 0.0, -33.38), (-2.145, 0.1671, -33.38), (-3.551, 0.0, -33.64), (-3.551, 0.2828, -33.64), (-1.879, 0.0, -33.01), (-1.629, 0.2292, -33.02), (-5.698, 0.4597, -33.93), (-5.958, 0.0, -33.9), (-5.192, 0.0, -30.15)], [], [(196, 192, 2, 194), (193, 1, 3, 194), (192, 191, 0, 2), (65, 75, 3, 1), (163, 164, 4, 5), (7, 4, 8, 9), (10, 11, 12), (4, 164, 166, 8), (13, 14, 167, 168), (15, 14, 13), (169, 170, 16, 17), (18, 19, 171, 172), (20, 21, 22), (9, 245, 273, 257), (173, 163, 5, 21), (17, 23, 24), (174, 169, 24), (25, 13, 26), (27, 28, 29, 30), (31, 32, 33), (11, 34, 12), (35, 36, 10, 37), (38, 34, 39, 40), (32, 27, 30), (41, 31, 33, 42), (28, 41, 42, 29), (38, 37, 41, 28), (37, 10, 31, 41), (12, 34, 27, 32), (10, 12, 32, 31), (34, 38, 28, 27), (43, 44, 36, 35), (45, 43, 35, 40), (46, 47, 40, 39), (48, 46, 39, 49), (47, 45, 40), (44, 48, 49, 36), (19, 50, 6), (168, 175, 26), (33, 32, 30), (33, 30, 51, 52), (42, 33, 52, 53), (30, 29, 54, 51), (29, 42, 53, 54), (53, 52, 55, 56), (56, 55, 57, 58), (53, 56, 133, 131), (51, 54, 58, 57), (51, 57, 59, 60), (132, 131, 151, 152), (55, 52, 61, 62), (52, 51, 60, 61), (55, 62, 59, 57), (189, 177, 63, 190), (65, 198, 208, 201), (183, 178, 199, 206), (67, 63, 68), (206, 207, 70, 180, 183), (70, 68, 179, 180), (63, 177, 179, 68), (243, 244, 8, 166), (265, 74, 69, 264), (244, 245, 9, 8), (198, 191, 208), (182, 176, 64, 72), (192, 67, 66, 191), (190, 63, 67, 192), (74, 75, 65, 69), (71, 72, 74, 265), (66, 67, 68, 70), (49, 39, 34, 11), (36, 49, 11, 10), (18, 76, 50, 19), (25, 26, 48, 44), (24, 45, 47), (26, 175, 46, 48), (175, 174, 47), (24, 23, 43, 45), (23, 25, 44, 43), (13, 168, 26), (169, 17, 24), (15, 16, 20), (17, 15, 13), (72, 64, 75, 74), (213, 264, 69, 205), (6, 50, 77), (71, 73, 130, 129), (78, 77, 135, 136), (83, 79, 137, 138), (80, 81, 82), (77, 83, 138, 135), (79, 78, 136, 137), (84, 85, 86, 87), (85, 88, 89, 86), (85, 84, 90, 91), (22, 21, 92), (93, 94, 83, 87), (95, 96, 86), (97, 96, 95), (97, 92, 93, 96), (91, 90, 92, 97), (96, 93, 87, 86), (94, 93, 92), (88, 85, 91, 98), (84, 99, 22, 90), (100, 97, 95, 101), (101, 95, 86, 89), (102, 101, 89), (103, 100, 101, 102), (104, 98, 100, 103), (105, 88, 98, 104), (89, 88, 105), (102, 89, 105), (81, 106, 107, 108), (109, 110, 111, 112), (80, 113, 106, 81), (113, 109, 112, 106), (103, 102, 109), (103, 113, 80), (105, 110, 109), (105, 104, 80), (114, 108, 115, 116), (112, 111, 114, 117), (106, 112, 117, 107), (111, 81, 108, 114), (118, 116, 115, 119), (108, 107, 119, 115), (117, 114, 116, 118), (107, 117, 118, 119), (110, 80, 82, 120), (121, 122, 123, 124), (111, 110, 120), (125, 126, 123, 122), (127, 128, 121, 124), (128, 125, 122, 121), (126, 127, 124, 123), (120, 82, 127, 126), (81, 111, 125, 128), (82, 81, 128, 127), (111, 120, 126, 125), (104, 103, 80), (102, 105, 109), (113, 103, 109), (110, 105, 80), (6, 77, 7), (50, 99, 77), (21, 94, 92), (5, 4, 79), (4, 7, 78), (21, 5, 79), (22, 99, 50), (94, 21, 79), (7, 77, 78), (4, 78, 79), (94, 79, 83), (99, 83, 77), (14, 15, 76, 18), (76, 15, 20), (14, 18, 172, 167), (50, 76, 22), (76, 20, 22), (184, 173, 21, 20), (98, 91, 97, 100), (99, 84, 87, 83), (90, 22, 92), (40, 35, 37, 38), (71, 181, 182, 72), (16, 170, 184, 20), (17, 16, 15), (174, 24, 47), (46, 175, 47), (23, 17, 13, 25), (69, 65, 201, 205), (181, 71, 129, 185), (133, 134, 154, 153), (56, 58, 134, 133), (54, 53, 131, 132), (58, 54, 132, 134), (138, 137, 141, 142), (191, 66, 200, 208), (202, 229, 205, 201), (140, 139, 143, 144), (136, 135, 139, 140), (135, 138, 142, 139), (137, 136, 140, 141), (145, 144, 143, 146), (139, 142, 146, 143), (141, 140, 144, 145), (142, 141, 145, 146), (154, 152, 160, 162), (148, 147, 155, 156), (61, 60, 148, 149), (60, 59, 147, 148), (134, 132, 152, 154), (131, 133, 153, 151), (59, 62, 150, 147), (62, 61, 149, 150), (157, 156, 155, 158), (160, 159, 161, 162), (151, 153, 161, 159), (147, 150, 158, 155), (150, 149, 157, 158), (153, 154, 162, 161), (152, 151, 159, 160), (149, 148, 156, 157), (6, 7, 165, 187, 186), (19, 6, 186, 188, 171), (186, 187, 276), (195, 190, 192, 196), (197, 189, 190, 195), (198, 65, 216, 219), (191, 198, 193, 0), (176, 197, 195, 64), (64, 195, 196, 75), (0, 193, 194, 2), (75, 196, 194, 3), (271, 203, 204, 263), (200, 207, 206, 199), (210, 209, 202, 201, 208), (215, 209, 224, 227), (200, 66, 70, 207), (130, 73, 266, 269), (199, 211, 210, 208, 200), (248, 230, 215, 247), (218, 219, 223, 222), (65, 1, 217, 216), (193, 198, 219, 218), (1, 193, 218, 217), (223, 220, 221, 222), (217, 218, 222, 221), (219, 216, 220, 223), (216, 217, 221, 220), (228, 227, 224, 225, 226), (209, 210, 225, 224), (211, 214, 228, 226), (214, 215, 227, 228), (210, 211, 226, 225), (212, 204, 203, 213), (229, 202, 230, 231, 233), (202, 209, 215, 230), (232, 233, 234, 236), (239, 254, 252, 236), (236, 234, 237, 239), (233, 231, 235, 234), (249, 231, 230, 248), (242, 256, 254, 239), (239, 237, 240, 242), (234, 235, 238, 237), (249, 251, 235, 231), (255, 256, 242, 241), (241, 242, 240), (253, 255, 241, 238), (237, 238, 241, 240), (251, 253, 238, 235), (229, 212, 213, 205), (212, 274, 263, 204), (129, 130, 245, 244), (185, 129, 244, 243), (7, 9, 257, 261), (245, 130, 269, 273), (266, 73, 203, 271), (71, 265, 264, 73), (275, 274, 232, 250), (257, 258, 259, 260, 261), (203, 73, 264, 213), (269, 266, 267, 268), (273, 269, 268, 272), (262, 270, 271, 263), (257, 273, 272, 258), (270, 267, 266, 271), (165, 7, 261, 260), (236, 252, 250, 232), (246, 247, 215, 214), (262, 263, 274, 275), (229, 233, 232, 274, 212), (188, 186, 276), (214, 211, 199, 178, 246)])
me_cube.polygons.foreach_set('use_smooth', [0, 0, 0, 0, 1, 1, 1, 1, 1, 1, 1, 1, 1, 1, 1, 1, 1, 1, 1, 1, 1, 1, 1, 1, 1, 1, 1, 1, 1, 1, 1, 1, 1, 1, 1, 1, 1, 1, 1, 1, 1, 1, 1, 1, 1, 1, 1, 1, 1, 1, 1, 1, 1, 1, 1, 1, 1, 1, 1, 1, 1, 1, 1, 1, 1, 1, 1, 1, 1, 1, 1, 1, 1, 1, 1, 1, 1, 1, 1, 1, 1, 1, 1, 1, 1, 1, 1, 1, 1, 1, 1, 1, 1, 1, 1, 1, 1, 1, 1, 1, 1, 1, 1, 1, 1, 1, 1, 1, 1, 1, 1, 1, 1, 1, 1, 1, 1, 1, 1, 1, 1, 1, 1, 1, 1, 1, 1, 1, 1, 1, 1, 1, 1, 1, 1, 1, 1, 1, 1, 1, 1, 1, 1, 1, 1, 1, 1, 1, 1, 1, 1, 1, 1, 1, 1, 1, 1, 1, 1, 1, 1, 1, 1, 1, 1, 1, 1, 1, 1, 1, 1, 1, 1, 1, 1, 1, 1, 1, 1, 1, 1, 1, 1, 1, 1, 1, 1, 1, 1, 1, 1, 1, 1, 1, 1, 1, 1, 1, 1, 1, 1, 1, 1, 1, 1, 1, 1, 1, 1, 1, 1, 0, 1, 1, 0, 0, 1, 1, 1, 1, 1, 1, 1, 1, 0, 0, 0, 0, 0, 0, 1, 0, 1, 1, 1, 1, 1, 0, 1, 1, 1, 1, 1, 1, 1, 1, 1, 1, 1, 1, 1, 1, 1, 1, 0, 1, 1, 1, 1, 1, 1, 1, 1, 1, 1, 1, 1, 1, 1, 1, 1, 1, 1, 1, 1, 1, 1])
_uv = me_cube.uv_layers.new(name='UVMap')
_uv.uv.foreach_set('vector', [0.3686, 0.8383, 0.3696, 0.8623, 0.375, 0.5, 0.4791, 0.5, 0.4791, 0.25, 0.625, 0.25, 0.625, 0.5, 0.4791, 0.5, 0.3696, 0.8623, 0.2915, 0.8608, 0.125, 0.5, 0.375, 0.5, 0.2891, 0.8008, 0.3672, 0.8047, 0.625, 0.5, 0.875, 0.5, 0.9922, 0.418, 0.9922, 0.4688, 0.9062, 0.4766, 0.9063, 0.418, 0.7656, 0.625, 0.8555, 0.625, 0.832, 0.6797, 0.7852, 0.6797, 0.1797, 0.207, 0.125, 0.2344, 0.125, 0.1836, 0.9062, 0.4766, 0.9922, 0.4688, 0.9922, 0.5039, 0.9375, 0.5, 0.7656, 0.1016, 0.7656, 0.1797, 0.6953, 0.1797, 0.6953, 0.1016, 0.8164, 0.1797, 0.7656, 0.1797, 0.7656, 0.1016, 0.9922, 0.1016, 0.9922, 0.1797, 0.9297, 0.1797, 0.8828, 0.1016, 0.7617, 0.3047, 0.7656, 0.3477, 0.6953, 0.3477, 0.6953, 0.3047, 0.9023, 0.3047, 0.9023, 0.3477, 0.8516, 0.3477, 0.1367, 0.4414, 0.1367, 0.4613, 0.1128, 0.4613, 0.1051, 0.4414, 0.9922, 0.3477, 0.9922, 0.418, 0.9063, 0.418, 0.9023, 0.3477, 0.8828, 0.1016, 0.8594, 0.03516, 0.9219, 0.03516, 0.9922, 0.02734, 0.9922, 0.1016, 0.9219, 0.03516, 0.7812, 0.04297, 0.7656, 0.1016, 0.7344, 0.04297, 0.07422, 0.1211, 0.01562, 0.1211, 0.01562, 0.01562, 0.07422, 0.01562, 0.1797, 0.1211, 0.125, 0.1211, 0.1797, 0.01562, 0.125, 0.2344, 0.07422, 0.207, 0.125, 0.1836, 0.2227, 0.3047, 0.1797, 0.3047, 0.1797, 0.207, 0.2227, 0.207, 0.01562, 0.207, 0.07422, 0.207, 0.07422, 0.3047, 0.01562, 0.3047, 0.125, 0.1211, 0.07422, 0.1211, 0.07422, 0.01562, 0.2227, 0.1211, 0.1797, 0.1211, 0.1797, 0.01562, 0.2227, 0.01562, 0.2773, 0.1211, 0.2227, 0.1211, 0.2227, 0.01562, 0.2773, 0.01562, 0.2773, 0.207, 0.2227, 0.207, 0.2227, 0.1211, 0.2773, 0.1211, 0.2227, 0.207, 0.1797, 0.207, 0.1797, 0.1211, 0.2227, 0.1211, 0.125, 0.1836, 0.07422, 0.207, 0.07422, 0.1211, 0.125, 0.1211, 0.1797, 0.207, 0.125, 0.1836, 0.125, 0.1211, 0.1797, 0.1211, 0.07422, 0.207, 0.01562, 0.207, 0.01562, 0.1211, 0.07422, 0.1211, 0.2227, 0.375, 0.1797, 0.375, 0.1797, 0.3047, 0.2227, 0.3047, 0.2773, 0.3633, 0.2227, 0.375, 0.2227, 0.3047, 0.2773, 0.3047, 0.07422, 0.3633, 0.01562, 0.3633, 0.01562, 0.3047, 0.07422, 0.3047, 0.125, 0.3633, 0.07422, 0.3633, 0.07422, 0.3047, 0.125, 0.3047, 0.3164, 0.3633, 0.2773, 0.3633, 0.2773, 0.3047, 0.1797, 0.375, 0.125, 0.3633, 0.125, 0.3047, 0.1797, 0.3047, 0.7656, 0.3477, 0.8281, 0.3477, 0.7734, 0.3828, 0.6953, 0.1016, 0.6953, 0.01172, 0.7344, 0.04297, 0.1797, 0.01562, 0.125, 0.1211, 0.07422, 0.01562, 0.9961, 0.8047, 0.9961, 0.8867, 0.9375, 0.8867, 0.9375, 0.8047, 0.9961, 0.9961, 0.9375, 0.9961, 0.9375, 0.9531, 0.9961, 0.9375, 0.9375, 0.9961, 0.9961, 0.9961, 0.9961, 0.9375, 0.9375, 0.9531, 0.7539, 0.9766, 0.7227, 0.9766, 0.7227, 0.9219, 0.7539, 0.9219, 0.9961, 0.9375, 0.9375, 0.9531, 0.9375, 0.8945, 0.9961, 0.8945, 0.9961, 0.793, 0.9375, 0.793, 0.9375, 0.7422, 0.9961, 0.7422, 0.9961, 0.9375, 0.9961, 0.8945, 0.9961, 0.8945, 0.9961, 0.9375, 0.9375, 0.9531, 0.9961, 0.9375, 0.9961, 0.8945, 0.9375, 0.8945, 0.9375, 0.9531, 0.9375, 0.8945, 0.793, 0.8945, 0.793, 0.9102, 0.7539, 0.9219, 0.7227, 0.9219, 0.7227, 0.9219, 0.7539, 0.9219, 0.9375, 0.8945, 0.9375, 0.9531, 0.793, 0.9102, 0.793, 0.8945, 0.9375, 0.8047, 0.9375, 0.8867, 0.793, 0.8867, 0.793, 0.8047, 0.9375, 0.793, 0.793, 0.793, 0.793, 0.7422, 0.9375, 0.7422, 0.5195, 0.8638, 0.5195, 0.8984, 0.4414, 0.8984, 0.4414, 0.8638, 0.2891, 0.8008, 0.2906, 0.8251, 0.2204, 0.8385, 0.2135, 0.8004, 0.05859, 0.9102, 0.007812, 0.9102, 0.02531, 0.9408, 0.05588, 0.9201, 0.1484, 0.9883, 0.1836, 0.9648, 0.1484, 0.9609, 0.05588, 0.9201, 0.06735, 0.9563, 0.09766, 0.9609, 0.09766, 0.9102, 0.05859, 0.9102, 0.09766, 0.9609, 0.1484, 0.9609, 0.1484, 0.9102, 0.09766, 0.9102, 0.1836, 0.9648, 0.1953, 0.9102, 0.1484, 0.9102, 0.1484, 0.9609, 0.2969, 0.4613, 0.2188, 0.4613, 0.2188, 0.4414, 0.2969, 0.4414, 0.3311, 0.6766, 0.3633, 0.7148, 0.2813, 0.7134, 0.2792, 0.671, 0.2188, 0.4613, 0.1367, 0.4613, 0.1367, 0.4414, 0.2188, 0.4414, 0.2906, 0.8251, 0.2915, 0.8608, 0.2237, 0.8515, 0.5195, 0.7188, 0.5195, 0.8086, 0.4414, 0.8086, 0.4414, 0.7188, 0.3696, 0.8623, 0.3711, 0.8984, 0.293, 0.8984, 0.2915, 0.8608, 0.4336, 0.8638, 0.4336, 0.8984, 0.3711, 0.8984, 0.3696, 0.8623, 0.3633, 0.7148, 0.3672, 0.8047, 0.2891, 0.8008, 0.2813, 0.7134, 0.3516, 0.6484, 0.4336, 0.7188, 0.3633, 0.7148, 0.3311, 0.6766, 0.09766, 0.9844, 0.1484, 0.9883, 0.1484, 0.9609, 0.09766, 0.9609, 0.125, 0.3047, 0.07422, 0.3047, 0.07422, 0.207, 0.125, 0.2344, 0.1797, 0.3047, 0.125, 0.3047, 0.125, 0.2344, 0.1797, 0.207, 0.7617, 0.3047, 0.8398, 0.3047, 0.8281, 0.3477, 0.7656, 0.3477, 0.1797, 0.418, 0.125, 0.418, 0.125, 0.3633, 0.1797, 0.375, 0.2773, 0.418, 0.2773, 0.3633, 0.3164, 0.3633, 0.125, 0.418, 0.07422, 0.418, 0.07422, 0.3633, 0.125, 0.3633, 0.07422, 0.418, 0.01562, 0.418, 0.01562, 0.3633, 0.2773, 0.418, 0.2227, 0.418, 0.2227, 0.375, 0.2773, 0.3633, 0.2227, 0.418, 0.1797, 0.418, 0.1797, 0.375, 0.2227, 0.375, 0.7656, 0.1016, 0.6953, 0.1016, 0.7344, 0.04297, 0.9922, 0.1016, 0.8828, 0.1016, 0.9219, 0.03516, 0.8164, 0.1797, 0.9297, 0.1797, 0.9023, 0.3047, 0.8828, 0.1016, 0.8164, 0.1797, 0.7656, 0.1016, 0.4336, 0.7188, 0.4336, 0.8086, 0.3672, 0.8047, 0.3633, 0.7148, 0.2447, 0.6697, 0.2792, 0.671, 0.2813, 0.7134, 0.2229, 0.7019, 0.707, 0.5469, 0.75, 0.4727, 0.7617, 0.5469, 0.2188, 0.5117, 0.1367, 0.5117, 0.1367, 0.4813, 0.2187, 0.4813, 0.8086, 0.5859, 0.7617, 0.5469, 0.7617, 0.5469, 0.8086, 0.5859, 0.8164, 0.4844, 0.8555, 0.5508, 0.8555, 0.5508, 0.8164, 0.4844, 0.375, 0.5781, 0.375, 0.5039, 0.3438, 0.5039, 0.7617, 0.5469, 0.8164, 0.4844, 0.8164, 0.4844, 0.7617, 0.5469, 0.8555, 0.5508, 0.8086, 0.5859, 0.8086, 0.5859, 0.8555, 0.5508, 0.4609, 0.2734, 0.457, 0.2227, 0.5, 0.2188, 0.4961, 0.2734, 0.457, 0.2227, 0.4648, 0.1289, 0.5039, 0.125, 0.5, 0.2188, 0.457, 0.2227, 0.4609, 0.2734, 0.418, 0.2734, 0.4219, 0.2227, 0.4219, 0.332, 0.3594, 0.332, 0.3594, 0.2656, 0.5391, 0.2734, 0.5312, 0.332, 0.4961, 0.332, 0.4961, 0.2734, 0.543, 0.1914, 0.543, 0.2344, 0.5, 0.2188, 0.582, 0.2227, 0.543, 0.2344, 0.543, 0.1914, 0.582, 0.2227, 0.582, 0.2773, 0.5391, 0.2734, 0.543, 0.2344, 0.4219, 0.2227, 0.418, 0.2734, 0.3594, 0.2656, 0.3594, 0.2188, 0.543, 0.2344, 0.5391, 0.2734, 0.4961, 0.2734, 0.5, 0.2188, 0.5312, 0.332, 0.5391, 0.2734, 0.582, 0.2773, 0.4648, 0.1289, 0.457, 0.2227, 0.4219, 0.2227, 0.4258, 0.125, 0.4609, 0.2734, 0.457, 0.332, 0.4219, 0.332, 0.418, 0.2734, 0.582, 0.1289, 0.582, 0.2227, 0.543, 0.1914, 0.543, 0.125, 0.543, 0.125, 0.543, 0.1914, 0.5, 0.2188, 0.5039, 0.125, 0.5391, 0.01562, 0.543, 0.125, 0.5039, 0.125, 0.582, 0.01562, 0.582, 0.1289, 0.543, 0.125, 0.5391, 0.01562, 0.4297, 0.01562, 0.4258, 0.125, 0.3594, 0.1211, 0.3594, 0.01562, 0.4727, 0.01562, 0.4648, 0.1289, 0.4258, 0.125, 0.4297, 0.01562, 0.5039, 0.125, 0.4648, 0.1289, 0.4727, 0.01562, 0.5391, 0.01562, 0.5039, 0.125, 0.4727, 0.01562, 0.375, 0.5039, 0.4297, 0.5039, 0.4297, 0.4648, 0.375, 0.4648, 0.6328, 0.5352, 0.5703, 0.5352, 0.5703, 0.4609, 0.6328, 0.4609, 0.375, 0.5781, 0.4297, 0.5781, 0.4297, 0.5039, 0.375, 0.5039, 0.6562, 0.5352, 0.6328, 0.5352, 0.6328, 0.4609, 0.6562, 0.4609, 0.6562, 0.5664, 0.6328, 0.5664, 0.6328, 0.5352, 0.4297, 0.5977, 0.4297, 0.5781, 0.375, 0.5781, 0.5703, 0.5664, 0.5703, 0.5352, 0.6328, 0.5352, 0.4844, 0.6016, 0.4453, 0.6016, 0.4453, 0.5742, 0.5703, 0.4141, 0.5391, 0.4141, 0.5391, 0.3672, 0.5703, 0.3672, 0.6328, 0.4609, 0.5703, 0.4609, 0.5703, 0.4141, 0.6328, 0.4141, 0.6562, 0.4609, 0.6328, 0.4609, 0.6328, 0.4141, 0.6562, 0.4141, 0.5703, 0.4609, 0.5391, 0.4609, 0.5391, 0.4141, 0.5703, 0.4141, 0.6328, 0.3672, 0.5703, 0.3672, 0.5703, 0.3477, 0.6328, 0.3477, 0.375, 0.4648, 0.4297, 0.4648, 0.4297, 0.418, 0.375, 0.418, 0.6328, 0.4141, 0.5703, 0.4141, 0.5703, 0.3672, 0.6328, 0.3672, 0.6562, 0.4141, 0.6328, 0.4141, 0.6328, 0.3672, 0.6562, 0.3672, 0.4844, 0.5742, 0.4453, 0.5742, 0.4453, 0.4766, 0.4844, 0.4766, 0.4453, 0.4062, 0.4844, 0.4062, 0.4844, 0.418, 0.4453, 0.418, 0.5039, 0.4766, 0.4844, 0.5742, 0.4844, 0.4766, 0.5039, 0.4609, 0.4844, 0.4609, 0.4844, 0.418, 0.5039, 0.418, 0.3438, 0.4961, 0.3633, 0.4961, 0.3594, 0.4648, 0.3438, 0.4648, 0.5234, 0.4609, 0.5039, 0.4609, 0.5039, 0.418, 0.5234, 0.418, 0.4844, 0.4609, 0.4453, 0.4609, 0.4453, 0.418, 0.4844, 0.418, 0.4844, 0.4766, 0.4453, 0.4766, 0.4453, 0.4609, 0.4844, 0.4609, 0.5234, 0.4766, 0.5039, 0.4766, 0.5039, 0.4609, 0.5234, 0.4609, 0.3438, 0.5039, 0.375, 0.5039, 0.3633, 0.4961, 0.3438, 0.4961, 0.5039, 0.4766, 0.4844, 0.4766, 0.4844, 0.4609, 0.5039, 0.4609, 0.375, 0.5977, 0.4297, 0.5977, 0.375, 0.5781, 0.6328, 0.5664, 0.5703, 0.5664, 0.6328, 0.5352, 0.6562, 0.5352, 0.6562, 0.5664, 0.6328, 0.5352, 0.4844, 0.5742, 0.4844, 0.6016, 0.4453, 0.5742, 0.707, 0.5469, 0.7617, 0.5469, 0.7656, 0.6172, 0.75, 0.4727, 0.7773, 0.4766, 0.7617, 0.5469, 0.582, 0.332, 0.5312, 0.332, 0.582, 0.2773, 0.8984, 0.5508, 0.8555, 0.6172, 0.8555, 0.5508, 0.8555, 0.6172, 0.7656, 0.6172, 0.8086, 0.5859, 0.8906, 0.4844, 0.8984, 0.5508, 0.8555, 0.5508, 0.7656, 0.4492, 0.7773, 0.4766, 0.75, 0.4727, 0.8516, 0.4844, 0.8906, 0.4844, 0.8555, 0.5508, 0.7656, 0.6172, 0.7617, 0.5469, 0.8086, 0.5859, 0.8555, 0.6172, 0.8086, 0.5859, 0.8555, 0.5508, 0.8516, 0.4844, 0.8555, 0.5508, 0.8164, 0.4844, 0.7773, 0.4766, 0.8164, 0.4844, 0.7617, 0.5469, 0.7656, 0.1797, 0.8164, 0.1797, 0.8398, 0.3047, 0.7617, 0.3047, 0.8398, 0.3047, 0.8164, 0.1797, 0.9023, 0.3047, 0.7656, 0.1797, 0.7617, 0.3047, 0.6953, 0.3047, 0.6953, 0.1797, 0.8281, 0.3477, 0.8398, 0.3047, 0.8516, 0.3477, 0.8398, 0.3047, 0.9023, 0.3047, 0.8516, 0.3477, 0.9922, 0.3047, 0.9922, 0.3477, 0.9023, 0.3477, 0.9023, 0.3047, 0.4258, 0.125, 0.4219, 0.2227, 0.3594, 0.2188, 0.3594, 0.1211, 0.457, 0.332, 0.4609, 0.2734, 0.4961, 0.2734, 0.4961, 0.332, 0.418, 0.2734, 0.4219, 0.332, 0.3594, 0.2656, 0.2773, 0.3047, 0.2227, 0.3047, 0.2227, 0.207, 0.2773, 0.207, 0.4414, 0.6367, 0.5195, 0.6585, 0.5195, 0.7188, 0.4414, 0.7188, 0.9297, 0.1797, 0.9922, 0.1797, 0.9922, 0.3047, 0.9023, 0.3047, 0.8828, 0.1016, 0.9297, 0.1797, 0.8164, 0.1797, 0.3477, 0.418, 0.2773, 0.418, 0.3164, 0.3633, 0.07422, 0.3633, 0.07422, 0.418, 0.01562, 0.3633, 0.8594, 0.03516, 0.8828, 0.1016, 0.7656, 0.1016, 0.7812, 0.04297, 0.2813, 0.7134, 0.2891, 0.8008, 0.2135, 0.8004, 0.2229, 0.7019, 0.3159, 0.5587, 0.2188, 0.5117, 0.2187, 0.4813, 0.2969, 0.4813, 0.9961, 0.793, 0.9961, 0.7422, 0.9961, 0.7422, 0.9961, 0.793, 0.9961, 0.793, 0.9961, 0.7422, 0.9961, 0.7422, 0.9961, 0.793, 0.7539, 0.9219, 0.7227, 0.9219, 0.7227, 0.9219, 0.7539, 0.9219, 0.9961, 0.8945, 0.9961, 0.9375, 0.9961, 0.9375, 0.9961, 0.8945, 0.8164, 0.4844, 0.8555, 0.5508, 0.8555, 0.5508, 0.8164, 0.4844, 0.2915, 0.8608, 0.293, 0.8984, 0.2348, 0.8984, 0.2268, 0.8668, 0.1926, 0.7803, 0.1984, 0.6905, 0.2229, 0.7019, 0.2135, 0.8004, 0.8086, 0.5859, 0.7617, 0.5469, 0.7617, 0.5469, 0.8086, 0.5859, 0.8086, 0.5859, 0.7617, 0.5469, 0.7617, 0.5469, 0.8086, 0.5859, 0.7617, 0.5469, 0.8164, 0.4844, 0.8164, 0.4844, 0.7617, 0.5469, 0.8555, 0.5508, 0.8086, 0.5859, 0.8086, 0.5859, 0.8555, 0.5508, 0.8555, 0.5508, 0.8086, 0.5859, 0.7617, 0.5469, 0.8164, 0.4844, 0.7617, 0.5469, 0.8164, 0.4844, 0.8164, 0.4844, 0.7617, 0.5469, 0.8555, 0.5508, 0.8086, 0.5859, 0.8086, 0.5859, 0.8555, 0.5508, 0.8164, 0.4844, 0.8555, 0.5508, 0.8555, 0.5508, 0.8164, 0.4844, 0.9961, 0.8945, 0.9961, 0.9375, 0.9961, 0.9375, 0.9961, 0.8945, 0.793, 0.9102, 0.793, 0.8945, 0.793, 0.8945, 0.793, 0.9102, 0.793, 0.8047, 0.793, 0.8867, 0.793, 0.8867, 0.793, 0.8047, 0.793, 0.9102, 0.793, 0.8945, 0.793, 0.8945, 0.793, 0.9102, 0.9961, 0.8945, 0.9961, 0.9375, 0.9961, 0.9375, 0.9961, 0.8945, 0.9961, 0.9375, 0.9961, 0.8945, 0.9961, 0.8945, 0.9961, 0.9375, 0.793, 0.7422, 0.793, 0.793, 0.793, 0.793, 0.793, 0.7422, 0.793, 0.8945, 0.793, 0.9102, 0.793, 0.9102, 0.793, 0.8945, 0.793, 0.8047, 0.793, 0.8867, 0.7852, 0.8867, 0.7852, 0.8047, 0.7539, 0.9219, 0.7227, 0.9219, 0.7227, 0.8867, 0.7539, 0.8867, 0.9961, 0.9375, 0.9961, 0.8945, 0.9961, 0.8945, 0.9961, 0.9375, 0.793, 0.7422, 0.793, 0.793, 0.793, 0.793, 0.793, 0.7422, 0.793, 0.8945, 0.793, 0.9102, 0.793, 0.9102, 0.793, 0.8945, 0.9961, 0.793, 0.9961, 0.7422, 0.9961, 0.7422, 0.9961, 0.793, 0.7539, 0.9219, 0.7227, 0.9219, 0.7227, 0.9219, 0.7539, 0.9219, 0.793, 0.8047, 0.793, 0.8867, 0.793, 0.8867, 0.793, 0.8047, 0.7734, 0.3828, 0.7578, 0.4258, 0.6953, 0.418, 0.6953, 0.3971, 0.7177, 0.3828, 0.7656, 0.3477, 0.7734, 0.3828, 0.7177, 0.3828, 0.6953, 0.3681, 0.6953, 0.3477, 0.7177, 0.3828, 0.6953, 0.3971, 0.6953, 0.3895, 0.4336, 0.8408, 0.4336, 0.8638, 0.3696, 0.8623, 0.3686, 0.8383, 0.5195, 0.8408, 0.5195, 0.8638, 0.4414, 0.8638, 0.4414, 0.8408, 0.2906, 0.8251, 0.2891, 0.8008, 0.2891, 0.8008, 0.2901, 0.826, 0.2915, 0.8608, 0.2906, 0.8251, 0.4791, 0.25, 0.375, 0.25, 0.5195, 0.8086, 0.5195, 0.8408, 0.4414, 0.8408, 0.4414, 0.8086, 0.4336, 0.8086, 0.4336, 0.8408, 0.3686, 0.8383, 0.3672, 0.8047, 0.375, 0.25, 0.4791, 0.25, 0.4791, 0.5, 0.375, 0.5, 0.3672, 0.8047, 0.3686, 0.8383, 0.4791, 0.5, 0.625, 0.5, 0.0256, 0.5083, 0.06641, 0.4684, 0.04589, 0.5168, 0.02479, 0.5378, 0.05802, 0.9712, 0.06735, 0.9563, 0.05588, 0.9201, 0.02531, 0.9408, 0.2037, 0.8397, 0.1956, 0.8216, 0.1913, 0.8027, 0.2135, 0.8004, 0.2204, 0.8385, 0.1309, 0.841, 0.1599, 0.8298, 0.1654, 0.8289, 0.1309, 0.841, 0.05802, 0.9712, 0.09766, 0.9844, 0.09766, 0.9609, 0.06735, 0.9563, 0.1367, 0.4813, 0.1367, 0.5117, 0.09319, 0.5114, 0.09712, 0.4813, 0.207, 0.8981, 0.2048, 0.885, 0.2087, 0.8654, 0.2268, 0.8668, 0.2348, 0.8984, 0.1146, 0.8015, 0.1227, 0.8012, 0.1309, 0.841, 0.1309, 0.841, 0.4791, 0.25, 0.2901, 0.826, 0.2905, 0.8358, 0.4791, 0.25, 0.2891, 0.8008, 0.875, 0.5, 0.875, 0.5, 0.2891, 0.8008, 0.4791, 0.25, 0.2906, 0.8251, 0.2901, 0.826, 0.4791, 0.25, 0.625, 0.25, 0.4791, 0.25, 0.4791, 0.25, 0.625, 0.25, 0.2905, 0.8358, 0.2891, 0.8008, 0.625, 0.25, 0.4791, 0.25, 0.625, 0.25, 0.4791, 0.25, 0.4791, 0.25, 0.625, 0.25, 0.2901, 0.826, 0.2891, 0.8008, 0.2891, 0.8008, 0.2905, 0.8358, 0.2891, 0.8008, 0.875, 0.5, 0.875, 0.5, 0.2891, 0.8008, 0.1636, 0.8704, 0.1309, 0.841, 0.1654, 0.8289, 0.2037, 0.8397, 0.2048, 0.885, 0.1956, 0.8216, 0.2037, 0.8397, 0.2037, 0.8397, 0.1956, 0.8216, 0.1464, 0.8818, 0.1392, 0.869, 0.1392, 0.869, 0.1464, 0.8818, 0.1392, 0.869, 0.1309, 0.841, 0.1309, 0.841, 0.1392, 0.869, 0.2087, 0.8654, 0.2048, 0.885, 0.2048, 0.885, 0.2087, 0.8654, 0.136, 0.3899, 0.2256, 0.6494, 0.2637, 0.6317, 0.2447, 0.6697, 0.1617, 0.7053, 0.1576, 0.7997, 0.1227, 0.8012, 0.1216, 0.7174, 0.1398, 0.7092, 0.1576, 0.7997, 0.1599, 0.8298, 0.1309, 0.841, 0.1227, 0.8012, 0.123, 0.7031, 0.1398, 0.7092, 0.1433, 0.7115, 0.1234, 0.7076, 0.1234, 0.7076, 0.1234, 0.7076, 0.1234, 0.7076, 0.1234, 0.7076, 0.1234, 0.7076, 0.1433, 0.7115, 0.1436, 0.7116, 0.1234, 0.7076, 0.1398, 0.7092, 0.1216, 0.7174, 0.1232, 0.7175, 0.1433, 0.7115, 0.1152, 0.7203, 0.1216, 0.7174, 0.1227, 0.8012, 0.1146, 0.8015, 0.1234, 0.7076, 0.1234, 0.7076, 0.1234, 0.7076, 0.1234, 0.7076, 0.1234, 0.7076, 0.1436, 0.7116, 0.1356, 0.71, 0.1234, 0.7076, 0.1433, 0.7115, 0.1232, 0.7175, 0.1266, 0.7168, 0.1436, 0.7116, 0.1152, 0.7203, 0.1232, 0.7175, 0.1232, 0.7175, 0.1216, 0.7174, 0.1332, 0.7071, 0.1234, 0.7076, 0.1234, 0.7076, 0.1332, 0.7071, 0.1332, 0.7071, 0.1234, 0.7076, 0.1356, 0.71, 0.1266, 0.7168, 0.1332, 0.7071, 0.1332, 0.7071, 0.1266, 0.7168, 0.1436, 0.7116, 0.1266, 0.7168, 0.1332, 0.7071, 0.1356, 0.71, 0.1232, 0.7175, 0.1266, 0.7168, 0.1266, 0.7168, 0.1232, 0.7175, 0.03629, 0.1036, 0.136, 0.3899, 0.2447, 0.6697, 0.2229, 0.7019, 0.1733, 0.6609, 0.1433, 0.6545, 0.1497, 0.6171, 0.1838, 0.6221, 0.2187, 0.4813, 0.1367, 0.4813, 0.1367, 0.4613, 0.2188, 0.4613, 0.2969, 0.4813, 0.2187, 0.4813, 0.2188, 0.4613, 0.2969, 0.4613, 0.7656, 0.625, 0.7852, 0.6797, 0.7683, 0.705, 0.7573, 0.6976, 0.1367, 0.4613, 0.1367, 0.4813, 0.09712, 0.4813, 0.1128, 0.4613, 0.02285, 0.4861, 0.06641, 0.457, 0.06641, 0.4684, 0.0256, 0.5083, 0.3516, 0.6484, 0.3311, 0.6766, 0.2792, 0.671, 0.2773, 0.6328, 0.1369, 0.653, 0.1433, 0.6545, 0.123, 0.7031, 0.1186, 0.7016, 0.6891, 0.4479, 0.7035, 0.4394, 0.7066, 0.4386, 0.6953, 0.4314, 0.6913, 0.443, 0.2637, 0.6317, 0.2773, 0.6328, 0.2792, 0.671, 0.2447, 0.6697, 0.09712, 0.4813, 0.09319, 0.5114, 0.09309, 0.5113, 0.09712, 0.4813, 0.1128, 0.4613, 0.09712, 0.4813, 0.09712, 0.4813, 0.1014, 0.4613, 0.02479, 0.5378, 0.0256, 0.5083, 0.0256, 0.5083, 0.02479, 0.5378, 0.1051, 0.4414, 0.1128, 0.4613, 0.1014, 0.4613, 0.09866, 0.4414, 0.0256, 0.5083, 0.02285, 0.4861, 0.02285, 0.4861, 0.0256, 0.5083, 0.6953, 0.418, 0.7578, 0.4258, 0.7132, 0.4369, 0.6953, 0.4314, 0.1234, 0.7076, 0.1234, 0.7076, 0.1186, 0.7016, 0.123, 0.7031, 0.1392, 0.869, 0.1309, 0.841, 0.1309, 0.841, 0.1392, 0.869, 0.1499, 0.6172, 0.1451, 0.6169, 0.1433, 0.6545, 0.1369, 0.653, 0.1617, 0.7053, 0.1398, 0.7092, 0.123, 0.7031, 0.1433, 0.6545, 0.1733, 0.6609, 0.6953, 0.3681, 0.7177, 0.3828, 0.6953, 0.3895, 0.1392, 0.869, 0.1464, 0.8818, 0.1436, 0.8945, 0.09766, 0.8945, 0.1392, 0.869])
me_cube.materials.append(mat_material_001)
me_cube.use_remesh_fix_poles = True
me_cube.use_remesh_preserve_attributes = False
me_cube.update()
me_cube.normals_split_custom_set([tuple(v) for v in zip(*[iter([0.3843, 0.9222, 0.04379, 0.2831, 0.8474, 0.4491, 0.9485, -0.2385, 0.2085, 0.9094, 0.4071, 0.08527, 0.004616, 0.8271, 0.562, 0.004616, 0.8271, 0.562, 0.004616, 0.8271, 0.562, 0.004616, 0.8271, 0.562, -0.3153, -0.7956, -0.5173, -0.1826, -0.7956, -0.5776, 0.05533, 0.4262, -0.9029, 0.05168, 0.4175, -0.9072, 0.1576, 0.6194, -0.7691, 0.4636, 0.4947, -0.735, 0.02602, 0.2892, 0.9569, 0.0509, 0.3243, 0.9446, 0.9907, 0.0002497, -0.1358, 0.5555, -0.1819, -0.8114, 0.3486, 0.3053, -0.8862, 0.9162, 0.3823, -0.1198, -0.2224, 0.6578, -0.7196, 0.3486, 0.3053, -0.8862, 0.1901, 0.6848, -0.7035, -0.1521, 0.6907, -0.707, -0.2062, 0.9736, 0.09755, -0.9293, 0.0438, 0.3667, -0.7852, 0.007437, 0.6192, 0.3486, 0.3053, -0.8862, 0.5555, -0.1819, -0.8114, 0.6682, -0.3047, -0.6788, 0.1901, 0.6848, -0.7035, -0.3796, 0.8741, -0.3032, -0.4453, 0.8944, -0.04195, -0.8823, 0.002498, -0.4707, -0.9471, -0.2614, -0.1862, 0.01824, 0.9994, -0.02999, -0.4453, 0.8944, -0.04195, -0.3796, 0.8741, -0.3032, 0.9944, -0.0007633, -0.1059, 0.9749, -0.2223, 0.00628, 0.5937, 0.8031, -0.05016, 0.5132, 0.7883, -0.3395, -0.3905, 0.911, 0.1325, -0.4629, 0.8858, -0.03296, -0.7195, -0.03069, -0.6939, -0.9269, -0.3666, 0.08035, 0.3434, 0.8399, 0.4202, 0.8047, -0.008115, 0.5936, -0.406, 0.168, 0.8983, -0.1521, 0.6907, -0.707, -0.1956, 0.9658, -0.1701, -0.5219, 0.8477, -0.09517, -0.4261, 0.4749, -0.77, 0.6344, 0.01304, 0.7729, 0.9907, 0.0002497, -0.1358, 0.9162, 0.3823, -0.1198, 0.8047, -0.008115, 0.5936, 0.5132, 0.7883, -0.3395, 0.2488, 0.9674, -0.04676, 0.9109, 0.294, 0.2897, 0.9352, 1.612e-05, 0.354, 0.9944, -0.0007633, -0.1059, 0.9109, 0.294, 0.2897, -0.2809, 0.9434, -0.1763, -0.3796, 0.8741, -0.3032, -0.8989, 0.4366, 0.03794, -0.06134, -0.9896, 0.1304, 0.792, -0.5088, -0.3374, 0.64, -0.6198, -0.4541, -0.6686, -0.7432, 0.02563, -0.157, 0.9866, 0.04342, -0.7419, -0.03187, 0.6698, -0.4963, 0.8646, -0.07822, -0.9293, 0.0438, 0.3667, -0.148, -0.9496, 0.2762, -0.7852, 0.007437, 0.6192, 0.4682, 0.8836, -0.006662, -0.2279, 0.9731, -0.03261, -0.2062, 0.9736, 0.09755, 0.5012, 0.827, -0.2547, 0.7565, -0.6139, -0.2257, -0.148, -0.9496, 0.2762, -0.1675, -0.9492, 0.2665, 0.8648, -0.4396, 0.2426, -0.7419, -0.03187, 0.6698, -0.06134, -0.9896, 0.1304, -0.6686, -0.7432, 0.02563, 0.5748, 0.7366, -0.3564, -0.157, 0.9866, 0.04342, -0.4963, 0.8646, -0.07822, 0.5894, 0.6848, -0.4285, 0.792, -0.5088, -0.3374, 0.5748, 0.7366, -0.3564, 0.5894, 0.6848, -0.4285, 0.64, -0.6198, -0.4541, 0.7565, -0.6139, -0.2257, 0.5012, 0.827, -0.2547, 0.5748, 0.7366, -0.3564, 0.792, -0.5088, -0.3374, 0.5012, 0.827, -0.2547, -0.2062, 0.9736, 0.09755, -0.157, 0.9866, 0.04342, 0.5748, 0.7366, -0.3564, -0.7852, 0.007437, 0.6192, -0.148, -0.9496, 0.2762, -0.06134, -0.9896, 0.1304, -0.7419, -0.03187, 0.6698, -0.2062, 0.9736, 0.09755, -0.7852, 0.007437, 0.6192, -0.7419, -0.03187, 0.6698, -0.157, 0.9866, 0.04342, -0.148, -0.9496, 0.2762, 0.7565, -0.6139, -0.2257, 0.792, -0.5088, -0.3374, -0.06134, -0.9896, 0.1304, 0.3139, 0.9495, 0.001848, -0.2232, 0.9703, -0.0934, -0.2279, 0.9731, -0.03261, 0.4682, 0.8836, -0.006662, 0.8812, 0.02175, 0.4723, 0.3139, 0.9495, 0.001848, 0.4682, 0.8836, -0.006662, 0.8648, -0.4396, 0.2426, -0.2732, -0.7946, 0.5422, 0.3398, -0.7556, 0.56, 0.8648, -0.4396, 0.2426, -0.1675, -0.9492, 0.2665, -0.8557, 0.3212, 0.4057, -0.2732, -0.7946, 0.5422, -0.1675, -0.9492, 0.2665, -0.9599, 0.05429, 0.275, 0.3398, -0.7556, 0.56, 0.8812, 0.02175, 0.4723, 0.8648, -0.4396, 0.2426, -0.2232, 0.9703, -0.0934, -0.8557, 0.3212, 0.4057, -0.9599, 0.05429, 0.275, -0.2279, 0.9731, -0.03261, -0.4629, 0.8858, -0.03296, -0.365, 0.8889, 0.2766, -0.3652, 0.8541, -0.3703, -0.9471, -0.2614, -0.1862, -0.8028, 0.5681, 0.1812, -0.8989, 0.4366, 0.03794, -0.4963, 0.8646, -0.07822, -0.7419, -0.03187, 0.6698, -0.6686, -0.7432, 0.02563, -0.4963, 0.8646, -0.07822, -0.6686, -0.7432, 0.02563, -0.2993, -0.8314, -0.4681, -0.1639, 0.8812, -0.4435, 0.5894, 0.6848, -0.4285, -0.4963, 0.8646, -0.07822, -0.1639, 0.8812, -0.4435, 0.2842, 0.8175, -0.501, -0.6686, -0.7432, 0.02563, 0.64, -0.6198, -0.4541, 0.1948, -0.8554, -0.48, -0.2993, -0.8314, -0.4681, 0.64, -0.6198, -0.4541, 0.5894, 0.6848, -0.4285, 0.2842, 0.8175, -0.501, 0.1948, -0.8554, -0.48, 0.2842, 0.8175, -0.501, -0.1639, 0.8812, -0.4435, 0.07465, 0.7255, 0.6841, 0.05371, 0.6258, 0.7782, 0.05371, 0.6258, 0.7782, 0.07465, 0.7255, 0.6841, -0.02148, -0.6944, 0.7193, -0.001584, -0.6654, 0.7464, 0.2842, 0.8175, -0.501, 0.05371, 0.6258, 0.7782, 0.6623, 0.4771, 0.5776, 0.5372, 0.6386, -0.5511, -0.2993, -0.8314, -0.4681, 0.1948, -0.8554, -0.48, -0.001584, -0.6654, 0.7464, -0.02148, -0.6944, 0.7193, -0.2993, -0.8314, -0.4681, -0.02148, -0.6944, 0.7193, -0.678, -0.4647, 0.5695, -0.6966, -0.4742, -0.5385, 0.5003, -0.6456, -0.577, 0.5372, 0.6386, -0.5511, 0.9313, -0.3558, 0.07782, 0.9493, 0.2847, 0.1332, 0.07465, 0.7255, 0.6841, -0.1639, 0.8812, -0.4435, -0.4583, 0.6602, -0.5951, -0.4568, 0.6823, 0.5707, -0.1639, 0.8812, -0.4435, -0.2993, -0.8314, -0.4681, -0.6966, -0.4742, -0.5385, -0.4583, 0.6602, -0.5951, 0.07465, 0.7255, 0.6841, -0.4568, 0.6823, 0.5707, -0.678, -0.4647, 0.5695, -0.02148, -0.6944, 0.7193, 0.9574, -0.0003921, -0.2887, 0.611, -0.1644, -0.7743, 0.7021, 0.2271, -0.6749, 0.8946, 0.371, -0.2493, -0.0748, 0.9153, 0.3958, -0.1484, 0.9616, 0.2311, -0.2899, 0.9557, -0.05191, -0.2256, 0.9395, 0.2579, -0.203, 0.008215, -0.9792, -0.6318, 0.03065, -0.7745, -0.4775, 0.5954, -0.6461, -0.264, 0.301, -0.9163, 0.3569, 0.7386, -0.5719, 0.7021, 0.2271, -0.6749, 0.2268, 0.2594, -0.9387, -0.264, 0.301, -0.9163, -0.1577, 0.4901, -0.8573, -0.009989, 0.3927, -0.9196, -0.01873, 0.1086, -0.9939, -0.203, 0.008215, -0.9792, -0.009989, 0.3927, -0.9196, 0.2268, 0.2594, -0.9387, 0.3563, -0.002913, -0.9344, -0.01873, 0.1086, -0.9939, 0.7021, 0.2271, -0.6749, 0.611, -0.1644, -0.7743, 0.3563, -0.002913, -0.9344, 0.2268, 0.2594, -0.9387, 0.8895, -0.3023, -0.3427, 0.1804, 0.9437, -0.2773, 0.1901, 0.6848, -0.7035, 0.6682, -0.3047, -0.6788, 0.01272, 0.6624, 0.7491, 0.1528, 0.7224, 0.6744, -0.04049, 0.7914, 0.6099, -0.07219, 0.7815, 0.6198, 0.1804, 0.9437, -0.2773, -0.1956, 0.9658, -0.1701, -0.1521, 0.6907, -0.707, 0.1901, 0.6848, -0.7035, -0.1484, 0.9616, 0.2311, -0.183, 0.9816, -0.05498, -0.2899, 0.9557, -0.05191, 0.4563, -0.23, 0.8596, 0.9574, -0.1779, 0.2272, 0.8295, 0.3799, 0.4093, 0.4526, 0.4814, 0.7506, 0.6673, 0.7298, -0.1487, 0.3569, 0.7386, -0.5719, -0.0412, 0.8511, -0.5234, -0.183, 0.9816, -0.05498, 0.8946, 0.371, -0.2493, 0.7021, 0.2271, -0.6749, 0.3569, 0.7386, -0.5719, 0.6673, 0.7298, -0.1487, 0.1528, 0.7224, 0.6744, 0.3506, 0.645, 0.679, -0.0748, 0.9153, 0.3958, -0.04049, 0.7914, 0.6099, 0.2268, 0.5026, 0.8343, 0.4526, 0.4814, 0.7506, 0.1528, 0.7224, 0.6744, 0.01272, 0.6624, 0.7491, -0.0412, 0.8511, -0.5234, 0.3569, 0.7386, -0.5719, 0.2268, 0.2594, -0.9387, -0.009989, 0.3927, -0.9196, -0.9599, 0.05429, 0.275, -0.1675, -0.9492, 0.2665, -0.148, -0.9496, 0.2762, -0.9293, 0.0438, 0.3667, -0.2279, 0.9731, -0.03261, -0.9599, 0.05429, 0.275, -0.9293, 0.0438, 0.3667, -0.2062, 0.9736, 0.09755, -0.3905, 0.911, 0.1325, -0.04144, 0.9886, 0.1447, -0.365, 0.8889, 0.2766, -0.4629, 0.8858, -0.03296, -0.2809, 0.9434, -0.1763, -0.8989, 0.4366, 0.03794, -0.8557, 0.3212, 0.4057, -0.2232, 0.9703, -0.0934, 0.9109, 0.294, 0.2897, 0.8812, 0.02175, 0.4723, 0.3398, -0.7556, 0.56, -0.8989, 0.4366, 0.03794, -0.8028, 0.5681, 0.1812, -0.2732, -0.7946, 0.5422, -0.8557, 0.3212, 0.4057, -0.8028, 0.5681, 0.1812, 0.9352, 1.612e-05, 0.354, 0.3398, -0.7556, 0.56, 0.9109, 0.294, 0.2897, 0.2488, 0.9674, -0.04676, 0.3139, 0.9495, 0.001848, 0.8812, 0.02175, 0.4723, 0.2488, 0.9674, -0.04676, -0.2809, 0.9434, -0.1763, -0.2232, 0.9703, -0.0934, 0.3139, 0.9495, 0.001848, -0.3796, 0.8741, -0.3032, -0.9471, -0.2614, -0.1862, -0.8989, 0.4366, 0.03794, 0.9944, -0.0007633, -0.1059, 0.5132, 0.7883, -0.3395, 0.9109, 0.294, 0.2897, 0.01824, 0.9994, -0.02999, 0.5937, 0.8031, -0.05016, 0.3434, 0.8399, 0.4202, 0.5132, 0.7883, -0.3395, 0.01824, 0.9994, -0.02999, -0.3796, 0.8741, -0.3032, 0.4526, 0.4814, 0.7506, 0.8295, 0.3799, 0.4093, 0.3506, 0.645, 0.679, 0.1528, 0.7224, 0.6744, -0.05362, 0.7252, 0.6864, -0.07219, 0.7815, 0.6198, -0.04049, 0.7914, 0.6099, -0.1312, 0.8321, 0.5389, -0.3652, 0.8541, -0.3703, -0.365, 0.8889, 0.2766, -0.3518, 0.9029, -0.2472, 0.2268, 0.5026, 0.8343, -0.0979, 0.7264, 0.6802, -0.06874, 0.7964, 0.6009, 0.1778, 0.8695, 0.4609, 0.02522, -0.04019, -0.9989, -0.3518, 0.9029, -0.2472, -0.5589, 0.6737, -0.4835, -0.1232, 0.4327, -0.8931, -0.03091, 0.9962, -0.08159, 0.6662, 0.5937, -0.4513, 0.2903, 0.716, -0.6349, -0.1194, 0.9925, 0.02766, -0.2371, -0.9564, -0.1702, 0.03079, -0.9859, 0.1647, -0.2163, -0.9455, -0.2434, -0.3518, 0.9029, -0.2472, -0.03091, 0.9962, -0.08159, -0.1194, 0.9925, 0.02766, -0.5589, 0.6737, -0.4835, 0.6662, 0.5937, -0.4513, 0.02522, -0.04019, -0.9989, -0.1232, 0.4327, -0.8931, 0.2903, 0.716, -0.6349, -0.9651, 0.235, -0.1158, -0.9477, 0.2826, -0.1483, 0.04462, 0.968, -0.2471, -0.01224, 0.9704, -0.2412, -0.9477, 0.2826, -0.1483, -0.9126, 0.2362, -0.3337, 0.01607, 0.9457, -0.3246, 0.04462, 0.968, -0.2471, -0.9477, 0.2826, -0.1483, -0.9651, 0.235, -0.1158, -0.3717, -0.894, 0.2502, -0.4196, -0.8717, 0.2532, -0.406, 0.168, 0.8983, 0.8047, -0.008115, 0.5936, 0.5405, -0.7187, 0.4374, 0.8306, 0.5302, 0.1704, 0.8633, 0.495, 0.09812, -0.03091, 0.9962, -0.08159, -0.01224, 0.9704, -0.2412, 0.9097, 0.3275, 0.2555, 0.9058, 0.407, 0.1178, 0.04462, 0.968, -0.2471, 0.3941, -0.8186, 0.4177, 0.9058, 0.407, 0.1178, 0.9097, 0.3275, 0.2555, 0.3941, -0.8186, 0.4177, 0.5405, -0.7187, 0.4374, 0.8306, 0.5302, 0.1704, 0.9058, 0.407, 0.1178, -0.4196, -0.8717, 0.2532, -0.3717, -0.894, 0.2502, 0.5405, -0.7187, 0.4374, 0.3941, -0.8186, 0.4177, 0.9058, 0.407, 0.1178, 0.8306, 0.5302, 0.1704, -0.01224, 0.9704, -0.2412, 0.04462, 0.968, -0.2471, 0.8633, 0.495, 0.09812, 0.8306, 0.5302, 0.1704, 0.5405, -0.7187, 0.4374, -0.9126, 0.2362, -0.3337, -0.9477, 0.2826, -0.1483, -0.4196, -0.8717, 0.2532, -0.4629, -0.8473, 0.2606, -0.9651, 0.235, -0.1158, -0.7111, 0.6556, 0.2539, -0.406, 0.168, 0.8983, -0.3717, -0.894, 0.2502, 0.3981, -0.7822, 0.4793, 0.3941, -0.8186, 0.4177, 0.9097, 0.3275, 0.2555, 0.8626, 0.4663, 0.196, 0.8626, 0.4663, 0.196, 0.9097, 0.3275, 0.2555, 0.04462, 0.968, -0.2471, 0.01607, 0.9457, -0.3246, 0.6393, 0.765, 0.07773, 0.8626, 0.4663, 0.196, 0.01607, 0.9457, -0.3246, 0.6698, -0.5705, 0.4753, 0.3981, -0.7822, 0.4793, 0.8626, 0.4663, 0.196, 0.6393, 0.765, 0.07773, -0.5585, -0.8283, -0.0449, -0.4629, -0.8473, 0.2606, 0.3981, -0.7822, 0.4793, 0.6698, -0.5705, 0.4753, -0.7596, 0.4306, -0.4875, -0.9126, 0.2362, -0.3337, -0.4629, -0.8473, 0.2606, -0.5585, -0.8283, -0.0449, 0.01607, 0.9457, -0.3246, -0.9126, 0.2362, -0.3337, -0.7596, 0.4306, -0.4875, 0.6393, 0.765, 0.07773, 0.01607, 0.9457, -0.3246, -0.7596, 0.4306, -0.4875, 0.03079, -0.9859, 0.1647, 0.9573, -0.2266, 0.1796, 0.794, -0.2312, 0.5622, -0.2389, -0.9704, 0.03649, 0.2935, 0.952, -0.08722, -0.553, 0.4988, -0.6674, -0.211, 0.9672, 0.1412, 0.3798, 0.9237, 0.04989, -0.2371, -0.9564, -0.1702, 0.9477, -0.2997, 0.1101, 0.9573, -0.2266, 0.1796, 0.03079, -0.9859, 0.1647, 0.9477, -0.2997, 0.1101, 0.2935, 0.952, -0.08722, 0.3798, 0.9237, 0.04989, 0.9573, -0.2266, 0.1796, 0.6698, -0.5705, 0.4753, 0.6393, 0.765, 0.07773, 0.2935, 0.952, -0.08722, 0.6698, -0.5705, 0.4753, 0.9477, -0.2997, 0.1101, -0.2371, -0.9564, -0.1702, -0.7596, 0.4306, -0.4875, -0.553, 0.4988, -0.6674, 0.2935, 0.952, -0.08722, -0.7596, 0.4306, -0.4875, -0.5585, -0.8283, -0.0449, -0.2371, -0.9564, -0.1702, -0.9745, 0.2238, 0.01701, -0.2389, -0.9704, 0.03649, -0.1085, -0.7242, 0.681, -0.7784, 0.1592, 0.6072, 0.3798, 0.9237, 0.04989, -0.211, 0.9672, 0.1412, -0.9745, 0.2238, 0.01701, 0.2839, 0.933, 0.2211, 0.9573, -0.2266, 0.1796, 0.3798, 0.9237, 0.04989, 0.2839, 0.933, 0.2211, 0.794, -0.2312, 0.5622, -0.211, 0.9672, 0.1412, 0.03079, -0.9859, 0.1647, -0.2389, -0.9704, 0.03649, -0.9745, 0.2238, 0.01701, 0.1353, 0.6993, 0.7019, -0.7784, 0.1592, 0.6072, -0.1085, -0.7242, 0.681, 0.5852, -0.2428, 0.7737, -0.2389, -0.9704, 0.03649, 0.794, -0.2312, 0.5622, 0.5852, -0.2428, 0.7737, -0.1085, -0.7242, 0.681, 0.2839, 0.933, 0.2211, -0.9745, 0.2238, 0.01701, -0.7784, 0.1592, 0.6072, 0.1353, 0.6993, 0.7019, 0.794, -0.2312, 0.5622, 0.2839, 0.933, 0.2211, 0.1353, 0.6993, 0.7019, 0.5852, -0.2428, 0.7737, -0.553, 0.4988, -0.6674, -0.2371, -0.9564, -0.1702, -0.2163, -0.9455, -0.2434, -0.9685, 0.1311, -0.2118, 0.593, -0.1852, 0.7836, 0.007344, 0.6392, 0.769, -0.8552, 0.08082, 0.5119, -0.1881, -0.7817, 0.5947, -0.211, 0.9672, 0.1412, -0.553, 0.4988, -0.6674, -0.9685, 0.1311, -0.2118, 0.1205, 0.9033, 0.4118, -0.9736, 0.0009488, 0.2281, -0.8552, 0.08082, 0.5119, 0.007344, 0.6392, 0.769, -0.1548, -0.9867, 0.04926, 0.5881, -0.2711, 0.762, 0.593, -0.1852, 0.7836, -0.1881, -0.7817, 0.5947, 0.5881, -0.2711, 0.762, 0.1205, 0.9033, 0.4118, 0.007344, 0.6392, 0.769, 0.593, -0.1852, 0.7836, -0.9736, 0.0009488, 0.2281, -0.1548, -0.9867, 0.04926, -0.1881, -0.7817, 0.5947, -0.8552, 0.08082, 0.5119, -0.9685, 0.1311, -0.2118, -0.2163, -0.9455, -0.2434, -0.1548, -0.9867, 0.04926, -0.9736, 0.0009488, 0.2281, 0.03079, -0.9859, 0.1647, -0.211, 0.9672, 0.1412, 0.1205, 0.9033, 0.4118, 0.5881, -0.2711, 0.762, -0.2163, -0.9455, -0.2434, 0.03079, -0.9859, 0.1647, 0.5881, -0.2711, 0.762, -0.1548, -0.9867, 0.04926, -0.211, 0.9672, 0.1412, -0.9685, 0.1311, -0.2118, -0.9736, 0.0009488, 0.2281, 0.1205, 0.9033, 0.4118, -0.5585, -0.8283, -0.0449, 0.6698, -0.5705, 0.4753, -0.2371, -0.9564, -0.1702, 0.6393, 0.765, 0.07773, -0.7596, 0.4306, -0.4875, 0.2935, 0.952, -0.08722, 0.9477, -0.2997, 0.1101, 0.6698, -0.5705, 0.4753, 0.2935, 0.952, -0.08722, -0.553, 0.4988, -0.6674, -0.7596, 0.4306, -0.4875, -0.2371, -0.9564, -0.1702, -0.3652, 0.8541, -0.3703, -0.3518, 0.9029, -0.2472, -0.2224, 0.6578, -0.7196, -0.365, 0.8889, 0.2766, -0.7111, 0.6556, 0.2539, -0.3518, 0.9029, -0.2472, 0.8047, -0.008115, 0.5936, 0.8633, 0.495, 0.09812, 0.5405, -0.7187, 0.4374, 0.9162, 0.3823, -0.1198, 0.3486, 0.3053, -0.8862, 0.6662, 0.5937, -0.4513, 0.3486, 0.3053, -0.8862, -0.2224, 0.6578, -0.7196, 0.02522, -0.04019, -0.9989, 0.8047, -0.008115, 0.5936, 0.9162, 0.3823, -0.1198, 0.6662, 0.5937, -0.4513, -0.406, 0.168, 0.8983, -0.7111, 0.6556, 0.2539, -0.365, 0.8889, 0.2766, 0.8633, 0.495, 0.09812, 0.8047, -0.008115, 0.5936, 0.6662, 0.5937, -0.4513, -0.2224, 0.6578, -0.7196, -0.3518, 0.9029, -0.2472, 0.02522, -0.04019, -0.9989, 0.3486, 0.3053, -0.8862, 0.02522, -0.04019, -0.9989, 0.6662, 0.5937, -0.4513, 0.8633, 0.495, 0.09812, 0.6662, 0.5937, -0.4513, -0.03091, 0.9962, -0.08159, -0.7111, 0.6556, 0.2539, -0.03091, 0.9962, -0.08159, -0.3518, 0.9029, -0.2472, -0.4453, 0.8944, -0.04195, 0.01824, 0.9994, -0.02999, -0.04144, 0.9886, 0.1447, -0.3905, 0.911, 0.1325, -0.04144, 0.9886, 0.1447, 0.01824, 0.9994, -0.02999, 0.3434, 0.8399, 0.4202, -0.4453, 0.8944, -0.04195, -0.3905, 0.911, 0.1325, -0.9269, -0.3666, 0.08035, -0.8823, 0.002498, -0.4707, -0.365, 0.8889, 0.2766, -0.04144, 0.9886, 0.1447, -0.406, 0.168, 0.8983, -0.04144, 0.9886, 0.1447, 0.3434, 0.8399, 0.4202, -0.406, 0.168, 0.8983, 0.4635, 0.009396, 0.8861, 0.6344, 0.01304, 0.7729, 0.8047, -0.008115, 0.5936, 0.3434, 0.8399, 0.4202, -0.4629, -0.8473, 0.2606, -0.4196, -0.8717, 0.2532, 0.3941, -0.8186, 0.4177, 0.3981, -0.7822, 0.4793, -0.7111, 0.6556, 0.2539, -0.9651, 0.235, -0.1158, -0.01224, 0.9704, -0.2412, -0.03091, 0.9962, -0.08159, -0.3717, -0.894, 0.2502, -0.406, 0.168, 0.8983, 0.5405, -0.7187, 0.4374, 0.8648, -0.4396, 0.2426, 0.4682, 0.8836, -0.006662, 0.5012, 0.827, -0.2547, 0.7565, -0.6139, -0.2257, 0.2268, 0.5026, 0.8343, -0.06771, 0.1042, 0.9922, 0.4563, -0.23, 0.8596, 0.4526, 0.4814, 0.7506, 0.5937, 0.8031, -0.05016, 0.9749, -0.2223, 0.00628, 0.4635, 0.009396, 0.8861, 0.3434, 0.8399, 0.4202, 0.5132, 0.7883, -0.3395, 0.5937, 0.8031, -0.05016, 0.01824, 0.9994, -0.02999, 0.9352, 1.612e-05, 0.354, 0.9109, 0.294, 0.2897, 0.3398, -0.7556, 0.56, -0.2732, -0.7946, 0.5422, -0.8028, 0.5681, 0.1812, 0.3398, -0.7556, 0.56, 0.2488, 0.9674, -0.04676, 0.5132, 0.7883, -0.3395, -0.3796, 0.8741, -0.3032, -0.2809, 0.9434, -0.1763, -0.04049, 0.7914, 0.6099, -0.0748, 0.9153, 0.3958, -0.2256, 0.9395, 0.2579, -0.1312, 0.8321, 0.5389, -0.06771, 0.1042, 0.9922, 0.2268, 0.5026, 0.8343, 0.1778, 0.8695, 0.4609, 0.1296, 0.03017, 0.9911, 0.6623, 0.4771, 0.5776, 0.6191, -0.5482, 0.5624, 0.8526, 0.2255, -0.4714, 0.8228, -0.3127, -0.4745, 0.05371, 0.6258, 0.7782, -0.001584, -0.6654, 0.7464, 0.6191, -0.5482, 0.5624, 0.6623, 0.4771, 0.5776, 0.1948, -0.8554, -0.48, 0.2842, 0.8175, -0.501, 0.5372, 0.6386, -0.5511, 0.5003, -0.6456, -0.577, -0.001584, -0.6654, 0.7464, 0.1948, -0.8554, -0.48, 0.5003, -0.6456, -0.577, 0.6191, -0.5482, 0.5624, -0.1194, 0.9925, 0.02766, 0.2903, 0.716, -0.6349, -0.3286, 0.8898, -0.3166, -0.02374, 0.5646, -0.825, -0.183, 0.9816, -0.05498, -0.0412, 0.8511, -0.5234, -0.3092, 0.777, -0.5483, -0.2899, 0.9557, -0.05191, -0.4775, 0.8739, 0.09123, -0.2625, 0.8849, 0.3848, -0.1312, 0.8321, 0.5389, -0.2256, 0.9395, 0.2579, 0.02548, 0.96, 0.2789, 0.1191, 0.9474, -0.2971, 0.7354, 0.6456, -0.2057, -0.05727, 0.8551, 0.5153, -0.1232, 0.4327, -0.8931, -0.5589, 0.6737, -0.4835, 0.1191, 0.9474, -0.2971, 0.02548, 0.96, 0.2789, -0.5589, 0.6737, -0.4835, -0.1194, 0.9925, 0.02766, -0.02374, 0.5646, -0.825, 0.1191, 0.9474, -0.2971, 0.2903, 0.716, -0.6349, -0.1232, 0.4327, -0.8931, 0.02548, 0.96, 0.2789, -0.3286, 0.8898, -0.3166, -0.9155, 0.3911, -0.09452, -0.05727, 0.8551, 0.5153, 0.7354, 0.6456, -0.2057, -0.1273, 0.2895, -0.9487, 0.1191, 0.9474, -0.2971, -0.02374, 0.5646, -0.825, -0.1273, 0.2895, -0.9487, 0.7354, 0.6456, -0.2057, -0.3286, 0.8898, -0.3166, 0.02548, 0.96, 0.2789, -0.05727, 0.8551, 0.5153, -0.9155, 0.3911, -0.09452, -0.02374, 0.5646, -0.825, -0.3286, 0.8898, -0.3166, -0.9155, 0.3911, -0.09452, -0.1273, 0.2895, -0.9487, 0.8526, 0.2255, -0.4714, 0.9493, 0.2847, 0.1332, 0.6382, 0.597, 0.4861, 0.5453, 0.521, -0.6566, -0.7926, 0.5626, 0.2351, -0.7926, 0.5626, -0.2351, -0.449, 0.6682, -0.5932, -0.449, 0.6682, 0.5932, -0.4583, 0.6602, -0.5951, -0.6966, -0.4742, -0.5385, -0.7926, 0.5626, 0.2351, -0.9265, -0.007287, 0.3763, -0.6966, -0.4742, -0.5385, -0.678, -0.4647, 0.5695, -0.7926, 0.5626, -0.2351, -0.7926, 0.5626, 0.2351, 0.6191, -0.5482, 0.5624, 0.5003, -0.6456, -0.577, 0.9493, 0.2847, 0.1332, 0.8526, 0.2255, -0.4714, 0.5372, 0.6386, -0.5511, 0.6623, 0.4771, 0.5776, 0.8228, -0.3127, -0.4745, 0.9313, -0.3558, 0.07782, -0.678, -0.4647, 0.5695, -0.4568, 0.6823, 0.5707, -0.9265, -0.007287, -0.3763, -0.7926, 0.5626, -0.2351, -0.4568, 0.6823, 0.5707, -0.4583, 0.6602, -0.5951, -0.9265, -0.007287, 0.3763, -0.9265, -0.007287, -0.3763, -0.6853, -0.4605, 0.5642, -0.449, 0.6682, 0.5932, -0.449, 0.6682, -0.5932, -0.6853, -0.4605, -0.5642, 0.6382, 0.597, 0.4861, 0.5899, -0.6509, 0.4779, 0.5145, -0.5194, -0.6823, 0.5453, 0.521, -0.6566, 0.9313, -0.3558, 0.07782, 0.8228, -0.3127, -0.4745, 0.5145, -0.5194, -0.6823, 0.5899, -0.6509, 0.4779, -0.7926, 0.5626, -0.2351, -0.9265, -0.007287, -0.3763, -0.6853, -0.4605, -0.5642, -0.449, 0.6682, -0.5932, -0.9265, -0.007287, -0.3763, -0.9265, -0.007287, 0.3763, -0.6853, -0.4605, 0.5642, -0.6853, -0.4605, -0.5642, 0.8228, -0.3127, -0.4745, 0.8526, 0.2255, -0.4714, 0.5453, 0.521, -0.6566, 0.5145, -0.5194, -0.6823, 0.9493, 0.2847, 0.1332, 0.9313, -0.3558, 0.07782, 0.5899, -0.6509, 0.4779, 0.6382, 0.597, 0.4861, -0.9265, -0.007287, 0.3763, -0.7926, 0.5626, 0.2351, -0.449, 0.6682, 0.5932, -0.6853, -0.4605, 0.5642, -0.3652, 0.8541, -0.3703, -0.2224, 0.6578, -0.7196, -0.4815, 0.3134, -0.8185, -0.5013, -0.2753, -0.8203, -0.6331, 0.494, -0.596, -0.4629, 0.8858, -0.03296, -0.3652, 0.8541, -0.3703, -0.6331, 0.494, -0.596, -0.4702, -0.03237, -0.882, -0.7195, -0.03069, -0.6939, -0.6331, 0.494, -0.596, -0.5013, -0.2753, -0.8203, -0.7015, -0.1663, -0.693, 0.9029, 0.4296, -0.01433, 0.8946, 0.371, -0.2493, 0.6673, 0.7298, -0.1487, 0.6204, 0.6507, 0.4379, 0.9809, -0.0003539, -0.1943, 0.9574, -0.0003921, -0.2887, 0.8946, 0.371, -0.2493, 0.9029, 0.4296, -0.01433, -0.1484, 0.9616, 0.2311, -0.0748, 0.9153, 0.3958, -0.05172, 0.9783, 0.2004, 0.04757, 0.9635, 0.2634, 0.447, 0.8013, 0.3976, -0.5429, 0.748, -0.3819, -0.5031, 0.5782, 0.6423, -0.59, 0.6031, 0.5369, 0.9574, -0.1779, 0.2272, 0.9809, -0.0003539, -0.1943, 0.9029, 0.4296, -0.01433, 0.8295, 0.3799, 0.4093, 0.8295, 0.3799, 0.4093, 0.9029, 0.4296, -0.01433, 0.6204, 0.6507, 0.4379, 0.3506, 0.645, 0.679, -0.005669, 0.7557, 0.6549, -0.005669, 0.7557, 0.6549, -0.005669, 0.7557, 0.6549, -0.005669, 0.7557, 0.6549, 0.4772, 0.8581, 0.1896, -0.2522, 0.2805, 0.9261, 0.7038, -0.1227, 0.6997, 0.4666, -0.2714, 0.8418, 0.08965, -0.04659, 0.9949, -0.1444, 0.2354, 0.9611, -0.02715, 0.2162, 0.976, -0.3924, 0.4187, 0.819, -0.3092, 0.777, -0.5483, -0.1577, 0.4901, -0.8573, -0.264, 0.301, -0.9163, -0.4775, 0.5954, -0.6461, -0.515, 0.8485, -0.1218, -0.4563, 0.733, -0.5045, -0.4775, 0.8739, 0.09123, -0.2256, 0.9395, 0.2579, -0.2899, 0.9557, -0.05191, -0.6675, 0.7194, -0.1921, -0.4563, 0.733, -0.5045, -0.6177, 0.403, -0.6753, -0.409, 0.784, -0.4669, -0.3092, 0.777, -0.5483, -0.0412, 0.8511, -0.5234, -0.009989, 0.3927, -0.9196, -0.1577, 0.4901, -0.8573, -0.06874, 0.7964, 0.6009, -0.0979, 0.7264, 0.6802, -0.09784, 0.05022, 0.9939, -0.3654, 0.3919, 0.8443, -0.4775, 0.5954, -0.6461, -0.6481, 0.7613, 0.01768, -0.515, 0.8485, -0.1218, -0.2899, 0.9557, -0.05191, -0.3092, 0.777, -0.5483, -0.7873, -0.6119, -0.07578, -0.5603, 0.7942, -0.2352, -0.6675, 0.7194, -0.1921, -0.6572, -0.6537, -0.3753, 0.6201, -0.6359, 0.4595, 0.954, -0.2555, 0.1571, -0.1436, -0.5424, 0.8277, 0.4365, -0.8991, -0.03287, 0.4845, -0.6033, -0.6335, -0.6556, 0.67, -0.3482, -0.6157, 0.7271, -0.3037, 0.9342, -0.1081, -0.3399, 0.4722, -0.541, 0.696, 0.8202, 0.05288, 0.5697, -0.5456, -0.1267, 0.8284, 0.1389, -0.7048, 0.6957, -0.6893, 0.6, -0.4059, -0.6893, 0.6, -0.4059, -0.6893, 0.6, -0.4059, -0.6893, 0.6, -0.4059, 0.3264, 0.8559, 0.401, 0.3025, 0.9503, 0.07348, -0.5765, 0.6797, 0.4534, -0.3227, 0.8288, 0.4572, -0.5854, 0.1737, -0.7919, -0.5854, 0.1737, -0.7919, -0.5854, 0.1737, -0.7919, -0.5854, 0.1737, -0.7919, 0.04757, 0.9635, 0.2634, -0.05172, 0.9783, 0.2004, 0.145, 0.956, 0.255, 0.1564, 0.9452, 0.2865, 0.4272, -0.7641, -0.4834, -0.6073, 0.6111, -0.5077, -0.599, 0.6478, -0.4707, 0.9662, -0.1506, -0.2091, -0.5205, 0.8184, 0.2435, -0.409, 0.784, -0.4669, -0.6177, 0.403, -0.6753, -0.9087, 0.2833, -0.3066, -0.5584, 0.7181, 0.4154, -0.4563, 0.733, -0.5045, -0.515, 0.8485, -0.1218, -0.9087, 0.2833, -0.3066, -0.6177, 0.403, -0.6753, -0.6481, 0.7613, 0.01768, -0.6481, 0.7205, -0.2466, -0.5205, 0.8184, 0.2435, -0.5584, 0.7181, 0.4154, -0.6481, 0.7205, -0.2466, -0.6675, 0.7194, -0.1921, -0.409, 0.784, -0.4669, -0.5205, 0.8184, 0.2435, -0.515, 0.8485, -0.1218, -0.6481, 0.7613, 0.01768, -0.5584, 0.7181, 0.4154, -0.9087, 0.2833, -0.3066, -0.2406, 0.9331, 0.2673, -0.1794, 0.8567, 0.4836, -0.009152, 0.7952, 0.6063, -0.05971, 0.8721, 0.4858, -0.2625, 0.8849, 0.3848, -0.4775, 0.8739, 0.09123, -0.5603, 0.7942, -0.2352, -0.3553, 0.5966, 0.7196, -0.5167, 0.7677, 0.3791, -0.4775, 0.8739, 0.09123, -0.4563, 0.733, -0.5045, -0.6675, 0.7194, -0.1921, -0.5603, 0.7942, -0.2352, -0.3966, 0.6786, -0.6183, -0.5167, 0.7677, 0.3791, 0.3011, -0.9534, -0.01708, 0.1282, -0.5382, -0.833, 0.0803, -0.4223, -0.9029, 0.07892, 0.4194, -0.9044, 0.357, 0.5447, -0.7588, 0.1282, -0.5382, -0.833, 0.1282, -0.5382, -0.833, 0.3011, -0.9534, -0.01708, -0.1846, -0.9192, 0.3477, 0.0803, -0.4223, -0.9029, -0.5167, 0.7677, 0.3791, -0.3553, 0.5966, 0.7196, 0.1047, -0.2463, 0.9635, 0.3011, -0.9534, -0.01708, -0.5746, -0.3542, 0.7378, -0.3553, 0.5966, 0.7196, -0.5603, 0.7942, -0.2352, -0.7873, -0.6119, -0.07578, -0.4054, -0.1695, -0.8983, -0.401, 0.1728, -0.8996, 0.07892, 0.4194, -0.9044, 0.0803, -0.4223, -0.9029, 0.0803, -0.4223, -0.9029, -0.1846, -0.9192, 0.3477, -0.961, -0.2667, -0.07303, -0.4054, -0.1695, -0.8983, 0.3011, -0.9534, -0.01708, 0.1047, -0.2463, 0.9635, -0.03493, -0.08968, 0.9954, -0.1846, -0.9192, 0.3477, -0.5746, -0.3542, 0.7378, 0.1362, 0.2599, 0.956, 0.1047, -0.2463, 0.9635, -0.3553, 0.5966, 0.7196, -0.7187, -0.4995, 0.4837, -0.401, 0.1728, -0.8996, -0.4054, -0.1695, -0.8983, -0.7216, 0.4995, 0.4794, -0.7216, 0.4995, 0.4794, -0.4054, -0.1695, -0.8983, -0.961, -0.2667, -0.07303, -0.03178, 0.08905, 0.9955, -0.7187, -0.4995, 0.4837, -0.7216, 0.4995, 0.4794, -0.03493, -0.08968, 0.9954, -0.1846, -0.9192, 0.3477, -0.03493, -0.08968, 0.9954, -0.7216, 0.4995, 0.4794, -0.961, -0.2667, -0.07303, 0.1362, 0.2599, 0.956, -0.03178, 0.08905, 0.9955, -0.03493, -0.08968, 0.9954, 0.1047, -0.2463, 0.9635, -0.2744, 0.9044, 0.3268, -0.4309, 0.5671, 0.702, -0.039, 0.7531, 0.6567, -0.1434, 0.8681, 0.4752, -0.3567, 0.7876, 0.5025, -0.6401, 0.594, 0.4872, -0.3924, 0.4187, 0.819, -0.02715, 0.2162, 0.976, 0.1778, 0.8695, 0.4609, -0.06874, 0.7964, 0.6009, -0.1956, 0.9658, -0.1701, 0.1804, 0.9437, -0.2773, 0.1296, 0.03017, 0.9911, 0.1778, 0.8695, 0.4609, 0.1804, 0.9437, -0.2773, 0.8895, -0.3023, -0.3427, -0.2224, 0.6578, -0.7196, -0.1521, 0.6907, -0.707, -0.4261, 0.4749, -0.77, -0.254, 0.3407, -0.9052, -0.1956, 0.9658, -0.1701, -0.06874, 0.7964, 0.6009, -0.3654, 0.3919, 0.8443, -0.5219, 0.8477, -0.09517, -0.09784, 0.05022, 0.9939, -0.0979, 0.7264, 0.6802, -0.1444, 0.2354, 0.9611, 0.08965, -0.04659, 0.9949, 0.2268, 0.5026, 0.8343, 0.01272, 0.6624, 0.7491, -0.07219, 0.7815, 0.6198, -0.0979, 0.7264, 0.6802, -0.7073, 0.1545, 0.6898, -0.6401, 0.594, 0.4872, -0.3966, 0.6786, -0.6183, -0.5482, -0.0927, -0.8312, -0.4261, 0.4749, -0.77, -0.5411, -0.09444, -0.8356, -0.2649, -0.1638, -0.9503, -0.2213, 0.04557, -0.9741, -0.254, 0.3407, -0.9052, -0.1444, 0.2354, 0.9611, -0.0979, 0.7264, 0.6802, -0.07219, 0.7815, 0.6198, -0.05362, 0.7252, 0.6864, -0.3654, 0.3919, 0.8443, -0.09784, 0.05022, 0.9939, -0.1018, -0.0218, 0.9946, -0.4308, -0.1504, 0.8898, -0.5219, 0.8477, -0.09517, -0.3654, 0.3919, 0.8443, -0.4308, -0.1504, 0.8898, -0.9429, -0.3303, 0.04366, -0.4292, -0.1594, 0.889, 0.08635, 0.06488, 0.9942, 0.08965, -0.04659, 0.9949, -0.3924, 0.4187, 0.819, -0.4261, 0.4749, -0.77, -0.5219, 0.8477, -0.09517, -0.9429, -0.3303, 0.04366, -0.5411, -0.09444, -0.8356, 0.08635, 0.06488, 0.9942, -0.1018, -0.0218, 0.9946, -0.09784, 0.05022, 0.9939, 0.08965, -0.04659, 0.9949, -0.4815, 0.3134, -0.8185, -0.2224, 0.6578, -0.7196, -0.254, 0.3407, -0.9052, -0.2213, 0.04557, -0.9741, 0.1282, -0.5382, -0.833, 0.357, 0.5447, -0.7588, -0.5482, -0.0927, -0.8312, -0.3966, 0.6786, -0.6183, -0.7128, -0.6823, -0.1626, -0.6572, -0.6537, -0.3753, -0.6675, 0.7194, -0.1921, -0.6481, 0.7205, -0.2466, -0.4292, -0.1594, 0.889, -0.3924, 0.4187, 0.819, -0.6401, 0.594, 0.4872, -0.7073, 0.1545, 0.6898, -0.2625, 0.8849, 0.3848, -0.5167, 0.7677, 0.3791, -0.3966, 0.6786, -0.6183, -0.6401, 0.594, 0.4872, -0.3567, 0.7876, 0.5025, -0.4702, -0.03237, -0.882, -0.6331, 0.494, -0.596, -0.7015, -0.1663, -0.693, -0.6481, 0.7205, -0.2466, -0.6481, 0.7613, 0.01768, -0.4775, 0.5954, -0.6461, -0.6318, 0.03065, -0.7745, -0.7128, -0.6823, -0.1626])] * 3)])

# ---- curves / text
cu_beziercurve_002 = bpy.data.curves.new('BezierCurve.002', 'CURVE')
cu_beziercurve_002.dimensions = '3D'
_sp = cu_beziercurve_002.splines.new('BEZIER'); _sp.bezier_points.add(2)
_sp.bezier_points.foreach_set('co', [-0.1059, -0.348, 2.469, 0.04594, -0.3352, 1.956, -0.01796, -0.5234, 1.601])
_sp.bezier_points.foreach_set('handle_left', [-0.0954, -0.1864, 2.66, -0.01788, -0.3532, 2.085, 0.04543, -0.5102, 1.73])
_sp.bezier_points.foreach_set('handle_right', [-0.1164, -0.5095, 2.278, 0.1098, -0.3173, 1.827, -0.08136, -0.5366, 1.471])
for _p, _l, _r in zip(_sp.bezier_points, ['ALIGNED', 'ALIGNED', 'ALIGNED'], ['ALIGNED', 'ALIGNED', 'ALIGNED']): _p.handle_left_type = _l; _p.handle_right_type = _r
_sp.order_u = 0
_sp.order_v = 0
cu_beziercurve_002.use_path = True
cu_beziercurve_002.use_path_clamp = True
cu_beziercurve_002.fill_mode = 'FULL'
cu_beziercurve_003 = bpy.data.curves.new('BezierCurve.003', 'CURVE')
cu_beziercurve_003.dimensions = '3D'
_sp = cu_beziercurve_003.splines.new('BEZIER'); _sp.bezier_points.add(2)
_sp.bezier_points.foreach_set('co', [-0.9165, -0.01695, -0.03546, -0.4546, -0.04871, -0.128, 0.04759, -0.173, 0.04061])
_sp.bezier_points.foreach_set('handle_left', [-1.06, -0.1609, -0.03546, -0.696, -0.02312, -0.2243, -0.1938, -0.1474, -0.05572])
_sp.bezier_points.foreach_set('handle_right', [-0.7725, 0.127, -0.03546, -0.2133, -0.0743, -0.03168, 0.2889, -0.1985, 0.1369])
for _p, _l, _r in zip(_sp.bezier_points, ['ALIGNED', 'ALIGNED', 'ALIGNED'], ['ALIGNED', 'ALIGNED', 'ALIGNED']): _p.handle_left_type = _l; _p.handle_right_type = _r
_sp.order_u = 0
_sp.order_v = 0
cu_beziercurve_003.use_path = True
cu_beziercurve_003.use_path_clamp = True
cu_beziercurve_003.fill_mode = 'FULL'

# ---- objects
ob_empty = bpy.data.objects.new('Empty', None)
ob_empty_001 = bpy.data.objects.new('Empty.001', None)
ob_cylinder = bpy.data.objects.new('Cylinder', me_cylinder)
ob_cylinder_001 = bpy.data.objects.new('Cylinder.001', me_cylinder_002)
ob_leaf_005 = bpy.data.objects.new('leaf.005', me_plane)
ob_plane_001 = bpy.data.objects.new('Plane.001', me_plane_001)
ob_beziercurve = bpy.data.objects.new('BezierCurve', cu_beziercurve_002)
ob_beziercurve_001 = bpy.data.objects.new('BezierCurve.001', cu_beziercurve_003)
ob_empty_002 = bpy.data.objects.new('Empty.002', None)
ob_torus = bpy.data.objects.new('Torus', me_torus)
ob_torus_002 = bpy.data.objects.new('Torus.002', me_torus_002)
ob_leaf_006 = bpy.data.objects.new('leaf.006', me_plane_002)
ob_leaf_007 = bpy.data.objects.new('leaf.007', me_plane_003)
ob_leaf_004 = bpy.data.objects.new('leaf.004', me_plane_004)
ob_leaf_003 = bpy.data.objects.new('leaf.003', me_plane_005)
ob_leaf_002 = bpy.data.objects.new('leaf.002', me_plane_006)
ob_leaf_008 = bpy.data.objects.new('leaf.008', me_plane_007)
ob_leaf_009 = bpy.data.objects.new('leaf.009', me_plane_008)
ob_leaf_001 = bpy.data.objects.new('leaf.001', me_plane_009)
ob_leaf_010 = bpy.data.objects.new('leaf.010', me_plane_010)
ob_torus_003 = bpy.data.objects.new('Torus.003', me_torus_003)
ob_cube = bpy.data.objects.new('Cube', me_cube)

# ---- transforms, parenting, visibility, modifiers, constraints
ob_empty.location = (-3.636, -2.186, 2.491)
ob_empty.rotation_euler = (1.571, -0.0, 1.571)
ob_empty.empty_display_type = 'IMAGE'
ob_empty.empty_display_size = 5.0
ob_empty.lineart.crease_threshold = 0.0
ob_empty_001.location = (-3.636, 2.196, 2.632)
ob_empty_001.rotation_euler = (1.571, -0.0, -1.571)
ob_empty_001.empty_display_type = 'IMAGE'
ob_empty_001.empty_display_size = 5.0
ob_empty_001.lineart.crease_threshold = 0.0
ob_cylinder.location = (0.0, 0.0, 2.506)
ob_cylinder.rotation_euler = (1.571, -0.0, 0.0)
ob_cylinder.scale = (0.1062, 0.1062, 0.1062)
ob_cylinder.lineart.crease_threshold = 0.0
ob_cylinder_001.location = (0.2058, 0.004095, 2.465)
ob_cylinder_001.rotation_euler = (-0.00462, -0.3927, 0.009253)
ob_cylinder_001.scale = (0.09794, 0.09794, 0.09794)
ob_cylinder_001.lineart.crease_threshold = 0.0
ob_leaf_005.location = (0.0, 0.0, 1.39)
ob_leaf_005.rotation_euler = (9.425, -1.571, 0.0)
ob_leaf_005.scale = (0.1933, 0.1933, 0.1933)
ob_leaf_005.lineart.crease_threshold = 0.0
ob_plane_001.location = (7.556, 0.0, 0.0)
ob_plane_001.lineart.crease_threshold = 0.0
ob_beziercurve.location = (0.0, 0.0, 0.0)
ob_beziercurve.lineart.crease_threshold = 0.0
ob_beziercurve_001.location = (0.07198, -0.3481, 1.565)
ob_beziercurve_001.rotation_euler = (-0.0, 1.571, -0.0)
ob_beziercurve_001.lineart.crease_threshold = 0.0
ob_empty_002.location = (-3.776, -0.1792, 5.075)
ob_empty_002.rotation_euler = (1.571, -0.0, 1.571)
ob_empty_002.empty_display_type = 'IMAGE'
ob_empty_002.empty_display_size = 5.0
ob_torus.location = (0.0, 0.0, 3.021)
ob_torus.scale = (0.3055, 0.3055, 0.1087)
ob_torus_002.location = (0.006422, -0.4965, 1.67)
ob_torus_002.rotation_euler = (-0.3883, -0.0, 0.0)
ob_torus_002.scale = (0.08724, 0.08724, 0.03104)
ob_leaf_006.location = (0.1075, 0.4108, 1.39)
ob_leaf_006.rotation_euler = (9.425, -1.571, 0.0)
ob_leaf_006.scale = (0.1933, 0.1933, 0.1933)
ob_leaf_006.lineart.crease_threshold = 0.0
ob_leaf_007.location = (0.1075, 0.8849, 1.39)
ob_leaf_007.rotation_euler = (9.425, -1.571, 0.0)
ob_leaf_007.scale = (0.1601, 0.1601, 0.1601)
ob_leaf_007.lineart.crease_threshold = 0.0
ob_leaf_004.location = (0.1075, -0.4682, 1.39)
ob_leaf_004.rotation_euler = (9.425, -1.571, 0.0)
ob_leaf_004.scale = (0.1923, 0.1643, 0.1643)
ob_leaf_004.lineart.crease_threshold = 0.0
ob_leaf_003.location = (0.1075, -1.009, 1.39)
ob_leaf_003.rotation_euler = (9.425, -1.571, 0.0)
ob_leaf_003.scale = (0.1933, 0.1933, 0.1933)
ob_leaf_003.lineart.crease_threshold = 0.0
ob_leaf_002.location = (0.1075, -1.554, 1.39)
ob_leaf_002.rotation_euler = (9.425, -1.571, 0.0)
ob_leaf_002.scale = (0.1863, 0.1863, 0.1863)
ob_leaf_002.lineart.crease_threshold = 0.0
ob_leaf_008.location = (0.1075, 1.506, 1.39)
ob_leaf_008.rotation_euler = (9.425, -1.571, 0.0)
ob_leaf_008.scale = (0.1933, 0.1933, 0.1933)
ob_leaf_008.lineart.crease_threshold = 0.0
ob_leaf_009.location = (0.1075, 2.157, 1.39)
ob_leaf_009.rotation_euler = (9.425, -1.571, 0.0)
ob_leaf_009.scale = (0.1933, 0.1933, 0.1933)
ob_leaf_009.lineart.crease_threshold = 0.0
ob_leaf_001.location = (0.1075, -2.115, 1.39)
ob_leaf_001.rotation_euler = (9.425, -1.571, 0.0)
ob_leaf_001.scale = (0.1933, 0.1933, 0.1933)
ob_leaf_001.lineart.crease_threshold = 0.0
ob_leaf_010.location = (0.1075, 2.83, 1.39)
ob_leaf_010.rotation_euler = (9.425, -1.571, 0.0)
ob_leaf_010.scale = (0.1933, 0.1933, 0.1933)
ob_leaf_010.lineart.crease_threshold = 0.0
ob_torus_003.location = (0.05221, 0.04749, 1.75)
ob_torus_003.rotation_euler = (0.0007566, -0.06736, 0.03157)
ob_torus_003.scale = (0.4089, 0.4089, 0.1455)
ob_cube.location = (0.0, 0.0, -2.384e-07)
ob_cube.scale = (-0.03295, -0.0815, -0.0815)
_m = ob_cube.modifiers.new('Mirror', 'MIRROR')
_m.use_axis = (False, True, False)

# ---- collection membership
col_collection.objects.link(ob_empty)
col_collection.objects.link(ob_empty_001)
col_collection.objects.link(ob_cylinder)
col_collection.objects.link(ob_cylinder_001)
col_collection.objects.link(ob_leaf_005)
col_collection.objects.link(ob_plane_001)
col_collection.objects.link(ob_beziercurve)
col_collection.objects.link(ob_beziercurve_001)
col_collection.objects.link(ob_empty_002)
col_collection.objects.link(ob_torus)
col_collection.objects.link(ob_torus_002)
col_collection.objects.link(ob_leaf_006)
col_collection.objects.link(ob_leaf_007)
col_collection.objects.link(ob_leaf_004)
col_collection.objects.link(ob_leaf_003)
col_collection.objects.link(ob_leaf_002)
col_collection.objects.link(ob_leaf_008)
col_collection.objects.link(ob_leaf_009)
col_collection.objects.link(ob_leaf_001)
col_collection.objects.link(ob_leaf_010)
col_collection.objects.link(ob_torus_003)
col_collection.objects.link(ob_cube)

# ---- scene / render settings (as saved in the file)
scene.frame_start = 1; scene.frame_end = 250; scene.frame_set(33)
scene.render.engine = 'BLENDER_EEVEE_NEXT'
scene.cycles.use_denoising = False
scene.cycles.samples = 128
scene.cycles.sampling_pattern = 'TABULATED_SOBOL'
scene.cycles.use_adaptive_sampling = False
scene.cycles.use_light_tree = False
scene.view_settings.view_transform = 'Filmic'
bpy.context.view_layer.update()

# ---- added for rendering (the .blend has no active camera and no usable light): camera, sun
cam_auto = bpy.data.cameras.new('AutoCamera')
cam_auto.lens = 50.0
cam_auto.sensor_width = 36.0
cam_auto.clip_end = 1000.0
ob_auto_camera = bpy.data.objects.new('AutoCamera', cam_auto)
scene.collection.objects.link(ob_auto_camera)
ob_auto_camera.location = (15.5181, -13.2859, 10.8352)
ob_auto_camera.rotation_euler = (1.09748, -7.21219e-08, 0.694738)
scene.camera = ob_auto_camera
light_auto_sun = bpy.data.lights.new('AutoSun', 'SUN')
light_auto_sun.energy = 3.0
light_auto_sun.angle = 0.0523599
ob_auto_sun = bpy.data.objects.new('AutoSun', light_auto_sun)
scene.collection.objects.link(ob_auto_sun)
ob_auto_sun.rotation_euler = (0.872665, 0.174533, 0.523599)
bpy.context.view_layer.update()

